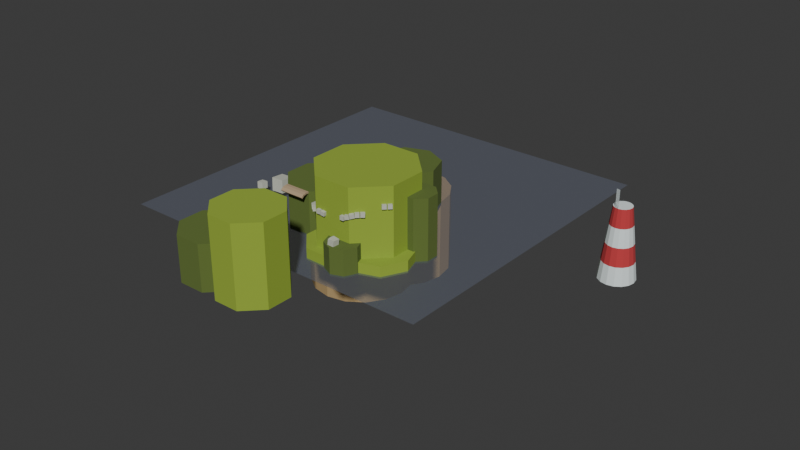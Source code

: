 # Source: jungle.blend  (saved by Blender 4.2.66; exported with 4.5.12 LTS)
import bpy
from mathutils import Matrix  # noqa: F401  (used for matrix-valued properties, if any)

bpy.ops.wm.read_factory_settings(use_empty=True)
scene = bpy.context.scene
scene.name = 'Scene'

# ---- collections
col_collection = bpy.data.collections.new('Collection'); scene.collection.children.link(col_collection)

# ---- materials (node trees are filled in below, after node groups)
mat_696f80 = bpy.data.materials.new('696f80')
mat_e5efef = bpy.data.materials.new('e5efef')
mat_c33c40 = bpy.data.materials.new('c33c40')
mat_glass = bpy.data.materials.new('glass')
mat_eecb90 = bpy.data.materials.new('eecb90')
mat_94ad39 = bpy.data.materials.new('94ad39')
mat_5f7132 = bpy.data.materials.new('5f7132')
mat_b49d7e = bpy.data.materials.new('b49d7e')
mat_c4c6b8 = bpy.data.materials.new('c4c6b8')

# ---- material node trees
mat_696f80.use_nodes = True; mat_696f80.node_tree.nodes.clear()
_N = mat_696f80.node_tree.nodes; _L = mat_696f80.node_tree.links
n0 = _N.new('ShaderNodeBsdfPrincipled'); n0.name = 'Principled BSDF'; n0.location = (10, 300)
n0.inputs[0].default_value = (0.1413, 0.159, 0.2159, 1.0)
n0.inputs[4].default_value = 0.5
n1 = _N.new('ShaderNodeOutputMaterial'); n1.name = 'Material Output'; n1.location = (300, 300)
_L.new(n0.outputs[0], n1.inputs[0])
n1.is_active_output = True
mat_e5efef.use_nodes = True; mat_e5efef.node_tree.nodes.clear()
_N = mat_e5efef.node_tree.nodes; _L = mat_e5efef.node_tree.links
n0 = _N.new('ShaderNodeBsdfPrincipled'); n0.name = 'Principled BSDF'; n0.location = (10, 300)
n0.inputs[0].default_value = (0.7835, 0.8632, 0.8632, 1.0)
n0.inputs[2].default_value = 1.0
n1 = _N.new('ShaderNodeOutputMaterial'); n1.name = 'Material Output'; n1.location = (300, 300)
_L.new(n0.outputs[0], n1.inputs[0])
n1.is_active_output = True
mat_c33c40.use_nodes = True; mat_c33c40.node_tree.nodes.clear()
_N = mat_c33c40.node_tree.nodes; _L = mat_c33c40.node_tree.links
n0 = _N.new('ShaderNodeBsdfPrincipled'); n0.name = 'Principled BSDF'; n0.location = (10, 300)
n0.inputs[0].default_value = (0.5457, 0.04519, 0.05127, 1.0)
n0.inputs[2].default_value = 1.0
n1 = _N.new('ShaderNodeOutputMaterial'); n1.name = 'Material Output'; n1.location = (300, 300)
_L.new(n0.outputs[0], n1.inputs[0])
n1.is_active_output = True
mat_glass.use_nodes = True; mat_glass.node_tree.nodes.clear()
_N = mat_glass.node_tree.nodes; _L = mat_glass.node_tree.links
n0 = _N.new('ShaderNodeBsdfPrincipled'); n0.name = 'Principled BSDF'; n0.location = (10, 300)
n0.inputs[0].default_value = (0.7835, 0.8632, 0.8632, 1.0)
n0.inputs[4].default_value = 0.5
n1 = _N.new('ShaderNodeOutputMaterial'); n1.name = 'Material Output'; n1.location = (300, 300)
_L.new(n0.outputs[0], n1.inputs[0])
n1.is_active_output = True
mat_eecb90.use_nodes = True; mat_eecb90.node_tree.nodes.clear()
_N = mat_eecb90.node_tree.nodes; _L = mat_eecb90.node_tree.links
n0 = _N.new('ShaderNodeBsdfPrincipled'); n0.name = 'Principled BSDF'; n0.location = (10, 300)
n0.inputs[0].default_value = (0.855, 0.5972, 0.2789, 1.0)
n0.inputs[2].default_value = 1.0
n1 = _N.new('ShaderNodeOutputMaterial'); n1.name = 'Material Output'; n1.location = (300, 300)
_L.new(n0.outputs[0], n1.inputs[0])
n1.is_active_output = True
mat_94ad39.use_nodes = True; mat_94ad39.node_tree.nodes.clear()
_N = mat_94ad39.node_tree.nodes; _L = mat_94ad39.node_tree.links
n0 = _N.new('ShaderNodeBsdfPrincipled'); n0.name = 'Principled BSDF'; n0.location = (10, 300)
n0.inputs[0].default_value = (0.2961, 0.4179, 0.04092, 1.0)
n0.inputs[2].default_value = 1.0
n1 = _N.new('ShaderNodeOutputMaterial'); n1.name = 'Material Output'; n1.location = (300, 300)
_L.new(n0.outputs[0], n1.inputs[0])
n1.is_active_output = True
mat_5f7132.use_nodes = True; mat_5f7132.node_tree.nodes.clear()
_N = mat_5f7132.node_tree.nodes; _L = mat_5f7132.node_tree.links
n0 = _N.new('ShaderNodeBsdfPrincipled'); n0.name = 'Principled BSDF'; n0.location = (10, 300)
n0.inputs[0].default_value = (0.1144, 0.1651, 0.0319, 1.0)
n0.inputs[2].default_value = 1.0
n1 = _N.new('ShaderNodeOutputMaterial'); n1.name = 'Material Output'; n1.location = (300, 300)
_L.new(n0.outputs[0], n1.inputs[0])
n1.is_active_output = True
mat_b49d7e.use_nodes = True; mat_b49d7e.node_tree.nodes.clear()
_N = mat_b49d7e.node_tree.nodes; _L = mat_b49d7e.node_tree.links
n0 = _N.new('ShaderNodeBsdfPrincipled'); n0.name = 'Principled BSDF'; n0.location = (10, 300)
n0.inputs[0].default_value = (0.4564, 0.3372, 0.2086, 1.0)
n0.inputs[2].default_value = 1.0
n1 = _N.new('ShaderNodeOutputMaterial'); n1.name = 'Material Output'; n1.location = (300, 300)
_L.new(n0.outputs[0], n1.inputs[0])
n1.is_active_output = True
mat_c4c6b8.use_nodes = True; mat_c4c6b8.node_tree.nodes.clear()
_N = mat_c4c6b8.node_tree.nodes; _L = mat_c4c6b8.node_tree.links
n0 = _N.new('ShaderNodeBsdfPrincipled'); n0.name = 'Principled BSDF'; n0.location = (10, 300)
n0.inputs[0].default_value = (0.552, 0.5647, 0.4793, 1.0)
n0.inputs[2].default_value = 1.0
n1 = _N.new('ShaderNodeOutputMaterial'); n1.name = 'Material Output'; n1.location = (300, 300)
_L.new(n0.outputs[0], n1.inputs[0])
n1.is_active_output = True

# ---- world
world_world = bpy.data.worlds.new('World'); scene.world = world_world
world_world.use_nodes = True; world_world.node_tree.nodes.clear()
_N = world_world.node_tree.nodes; _L = world_world.node_tree.links
n0 = _N.new('ShaderNodeOutputWorld'); n0.name = 'World Output'; n0.location = (300, 300)
n1 = _N.new('ShaderNodeBackground'); n1.name = 'Background'; n1.location = (10, 300)
n1.inputs[0].default_value = (0.05088, 0.05088, 0.05088, 1.0)
_L.new(n1.outputs[0], n0.inputs[0])
n0.is_active_output = True
world_world.color = (0.05088, 0.05088, 0.05088)
world_world.sun_shadow_jitter_overblur = 0.0

# ---- meshes
me_plane = bpy.data.meshes.new('Plane')
me_plane.from_pydata([(-100.0, -100.0, 0.0), (100.0, -100.0, 0.0), (-100.0, 100.0, 0.0), (100.0, 100.0, 0.0)], [], [(0, 1, 3, 2)])
_uv = me_plane.uv_layers.new(name='UVMap')
_uv.uv.foreach_set('vector', [0.0, 0.0, 1.0, 0.0, 1.0, 1.0, 0.0, 1.0])
me_plane.materials.append(mat_696f80)
me_plane.update()
me_cylinder_001 = bpy.data.meshes.new('Cylinder.001')
me_cylinder_001.from_pydata([(-7.451e-09, 10.0, 0.0), (-6.706e-08, 5.0, 40.0), (3.827, 9.239, 0.0), (1.913, 4.619, 40.0), (7.071, 7.071, 0.0), (3.536, 3.536, 40.0), (9.239, 3.827, 0.0), (4.619, 1.913, 40.0), (10.0, -5.96e-08, 0.0), (5.0, 2.98e-08, 40.0), (9.239, -3.827, 0.0), (4.619, -1.913, 40.0), (7.071, -7.071, 0.0), (3.536, -3.536, 40.0), (3.827, -9.239, 0.0), (1.913, -4.619, 40.0), (-7.451e-09, -10.0, 0.0), (-6.706e-08, -5.0, 40.0), (-3.827, -9.239, 0.0), (-1.913, -4.619, 40.0), (-7.071, -7.071, 0.0), (-3.536, -3.536, 40.0), (-9.239, -3.827, 0.0), (-4.619, -1.913, 40.0), (-10.0, -5.96e-08, 0.0), (-5.0, 2.98e-08, 40.0), (-9.239, 3.827, 0.0), (-4.619, 1.913, 40.0), (-7.071, 7.071, 0.0), (-3.536, 3.536, 40.0), (-3.827, 9.239, 0.0), (-1.913, 4.619, 40.0), (-2.235e-08, 8.75, 10.0), (-3.725e-08, 7.5, 20.0), (-5.215e-08, 6.25, 30.0), (2.392, 5.774, 30.0), (2.87, 6.929, 20.0), (3.348, 8.084, 10.0), (4.419, 4.419, 30.0), (5.303, 5.303, 20.0), (6.187, 6.187, 10.0), (5.774, 2.392, 30.0), (6.929, 2.87, 20.0), (8.084, 3.348, 10.0), (6.25, 7.451e-09, 30.0), (7.5, -1.49e-08, 20.0), (8.75, -3.725e-08, 10.0), (5.774, -2.392, 30.0), (6.929, -2.87, 20.0), (8.084, -3.348, 10.0), (4.419, -4.419, 30.0), (5.303, -5.303, 20.0), (6.187, -6.187, 10.0), (2.392, -5.774, 30.0), (2.87, -6.929, 20.0), (3.348, -8.084, 10.0), (-5.215e-08, -6.25, 30.0), (-3.725e-08, -7.5, 20.0), (-2.235e-08, -8.75, 10.0), (-2.392, -5.774, 30.0), (-2.87, -6.929, 20.0), (-3.348, -8.084, 10.0), (-4.419, -4.419, 30.0), (-5.303, -5.303, 20.0), (-6.187, -6.187, 10.0), (-5.774, -2.392, 30.0), (-6.929, -2.87, 20.0), (-8.084, -3.348, 10.0), (-6.25, 7.451e-09, 30.0), (-7.5, -1.49e-08, 20.0), (-8.75, -3.725e-08, 10.0), (-5.774, 2.392, 30.0), (-6.929, 2.87, 20.0), (-8.084, 3.348, 10.0), (-4.419, 4.419, 30.0), (-5.303, 5.303, 20.0), (-6.187, 6.187, 10.0), (-2.392, 5.774, 30.0), (-2.87, 6.929, 20.0), (-3.348, 8.084, 10.0)], [], [(34, 1, 3, 35), (35, 3, 5, 38), (38, 5, 7, 41), (41, 7, 9, 44), (44, 9, 11, 47), (47, 11, 13, 50), (50, 13, 15, 53), (53, 15, 17, 56), (56, 17, 19, 59), (59, 19, 21, 62), (62, 21, 23, 65), (65, 23, 25, 68), (68, 25, 27, 71), (71, 27, 29, 74), (3, 1, 31, 29, 27, 25, 23, 21, 19, 17, 15, 13, 11, 9, 7, 5), (74, 29, 31, 77), (77, 31, 1, 34), (0, 2, 4, 6, 8, 10, 12, 14, 16, 18, 20, 22, 24, 26, 28, 30), (30, 79, 32, 0), (79, 78, 33, 32), (78, 77, 34, 33), (28, 76, 79, 30), (76, 75, 78, 79), (75, 74, 77, 78), (26, 73, 76, 28), (73, 72, 75, 76), (72, 71, 74, 75), (24, 70, 73, 26), (70, 69, 72, 73), (69, 68, 71, 72), (22, 67, 70, 24), (67, 66, 69, 70), (66, 65, 68, 69), (20, 64, 67, 22), (64, 63, 66, 67), (63, 62, 65, 66), (18, 61, 64, 20), (61, 60, 63, 64), (60, 59, 62, 63), (16, 58, 61, 18), (58, 57, 60, 61), (57, 56, 59, 60), (14, 55, 58, 16), (55, 54, 57, 58), (54, 53, 56, 57), (12, 52, 55, 14), (52, 51, 54, 55), (51, 50, 53, 54), (10, 49, 52, 12), (49, 48, 51, 52), (48, 47, 50, 51), (8, 46, 49, 10), (46, 45, 48, 49), (45, 44, 47, 48), (6, 43, 46, 8), (43, 42, 45, 46), (42, 41, 44, 45), (4, 40, 43, 6), (40, 39, 42, 43), (39, 38, 41, 42), (2, 37, 40, 4), (37, 36, 39, 40), (36, 35, 38, 39), (0, 32, 37, 2), (32, 33, 36, 37), (33, 34, 35, 36)])
me_cylinder_001.polygons.foreach_set('material_index', [1, 1, 1, 1, 1, 1, 1, 1, 1, 1, 1, 1, 1, 1, 0, 1, 1, 0, 0, 1, 0, 0, 1, 0, 0, 1, 0, 0, 1, 0, 0, 1, 0, 0, 1, 0, 0, 1, 0, 0, 1, 0, 0, 1, 0, 0, 1, 0, 0, 1, 0, 0, 1, 0, 0, 1, 0, 0, 1, 0, 0, 1, 0, 0, 1, 0])
_uv = me_cylinder_001.uv_layers.new(name='UVMap')
_uv.uv.foreach_set('vector', [1.0, 0.875, 1.0, 1.0, 0.9375, 1.0, 0.9375, 0.875, 0.9375, 0.875, 0.9375, 1.0, 0.875, 1.0, 0.875, 0.875, 0.875, 0.875, 0.875, 1.0, 0.8125, 1.0, 0.8125, 0.875, 0.8125, 0.875, 0.8125, 1.0, 0.75, 1.0, 0.75, 0.875, 0.75, 0.875, 0.75, 1.0, 0.6875, 1.0, 0.6875, 0.875, 0.6875, 0.875, 0.6875, 1.0, 0.625, 1.0, 0.625, 0.875, 0.625, 0.875, 0.625, 1.0, 0.5625, 1.0, 0.5625, 0.875, 0.5625, 0.875, 0.5625, 1.0, 0.5, 1.0, 0.5, 0.875, 0.5, 0.875, 0.5, 1.0, 0.4375, 1.0, 0.4375, 0.875, 0.4375, 0.875, 0.4375, 1.0, 0.375, 1.0, 0.375, 0.875, 0.375, 0.875, 0.375, 1.0, 0.3125, 1.0, 0.3125, 0.875, 0.3125, 0.875, 0.3125, 1.0, 0.25, 1.0, 0.25, 0.875, 0.25, 0.875, 0.25, 1.0, 0.1875, 1.0, 0.1875, 0.875, 0.1875, 0.875, 0.1875, 1.0, 0.125, 1.0, 0.125, 0.875, 0.3418, 0.4717, 0.25, 0.49, 0.1582, 0.4717, 0.08029, 0.4197, 0.02827, 0.3418, 0.01, 0.25, 0.02827, 0.1582, 0.08029, 0.08029, 0.1582, 0.02827, 0.25, 0.01, 0.3418, 0.02827, 0.4197, 0.08029, 0.4717, 0.1582, 0.49, 0.25, 0.4717, 0.3418, 0.4197, 0.4197, 0.125, 0.875, 0.125, 1.0, 0.0625, 1.0, 0.0625, 0.875, 0.0625, 0.875, 0.0625, 1.0, 0.0, 1.0, 0.0, 0.875, 0.75, 0.49, 0.8418, 0.4717, 0.9197, 0.4197, 0.9717, 0.3418, 0.99, 0.25, 0.9717, 0.1582, 0.9197, 0.08029, 0.8418, 0.02827, 0.75, 0.01, 0.6582, 0.02827, 0.5803, 0.08029, 0.5283, 0.1582, 0.51, 0.25, 0.5283, 0.3418, 0.5803, 0.4197, 0.6582, 0.4717, 0.0625, 0.5, 0.0625, 0.625, 0.0, 0.625, 0.0, 0.5, 0.0625, 0.625, 0.0625, 0.75, 0.0, 0.75, 0.0, 0.625, 0.0625, 0.75, 0.0625, 0.875, 0.0, 0.875, 0.0, 0.75, 0.125, 0.5, 0.125, 0.625, 0.0625, 0.625, 0.0625, 0.5, 0.125, 0.625, 0.125, 0.75, 0.0625, 0.75, 0.0625, 0.625, 0.125, 0.75, 0.125, 0.875, 0.0625, 0.875, 0.0625, 0.75, 0.1875, 0.5, 0.1875, 0.625, 0.125, 0.625, 0.125, 0.5, 0.1875, 0.625, 0.1875, 0.75, 0.125, 0.75, 0.125, 0.625, 0.1875, 0.75, 0.1875, 0.875, 0.125, 0.875, 0.125, 0.75, 0.25, 0.5, 0.25, 0.625, 0.1875, 0.625, 0.1875, 0.5, 0.25, 0.625, 0.25, 0.75, 0.1875, 0.75, 0.1875, 0.625, 0.25, 0.75, 0.25, 0.875, 0.1875, 0.875, 0.1875, 0.75, 0.3125, 0.5, 0.3125, 0.625, 0.25, 0.625, 0.25, 0.5, 0.3125, 0.625, 0.3125, 0.75, 0.25, 0.75, 0.25, 0.625, 0.3125, 0.75, 0.3125, 0.875, 0.25, 0.875, 0.25, 0.75, 0.375, 0.5, 0.375, 0.625, 0.3125, 0.625, 0.3125, 0.5, 0.375, 0.625, 0.375, 0.75, 0.3125, 0.75, 0.3125, 0.625, 0.375, 0.75, 0.375, 0.875, 0.3125, 0.875, 0.3125, 0.75, 0.4375, 0.5, 0.4375, 0.625, 0.375, 0.625, 0.375, 0.5, 0.4375, 0.625, 0.4375, 0.75, 0.375, 0.75, 0.375, 0.625, 0.4375, 0.75, 0.4375, 0.875, 0.375, 0.875, 0.375, 0.75, 0.5, 0.5, 0.5, 0.625, 0.4375, 0.625, 0.4375, 0.5, 0.5, 0.625, 0.5, 0.75, 0.4375, 0.75, 0.4375, 0.625, 0.5, 0.75, 0.5, 0.875, 0.4375, 0.875, 0.4375, 0.75, 0.5625, 0.5, 0.5625, 0.625, 0.5, 0.625, 0.5, 0.5, 0.5625, 0.625, 0.5625, 0.75, 0.5, 0.75, 0.5, 0.625, 0.5625, 0.75, 0.5625, 0.875, 0.5, 0.875, 0.5, 0.75, 0.625, 0.5, 0.625, 0.625, 0.5625, 0.625, 0.5625, 0.5, 0.625, 0.625, 0.625, 0.75, 0.5625, 0.75, 0.5625, 0.625, 0.625, 0.75, 0.625, 0.875, 0.5625, 0.875, 0.5625, 0.75, 0.6875, 0.5, 0.6875, 0.625, 0.625, 0.625, 0.625, 0.5, 0.6875, 0.625, 0.6875, 0.75, 0.625, 0.75, 0.625, 0.625, 0.6875, 0.75, 0.6875, 0.875, 0.625, 0.875, 0.625, 0.75, 0.75, 0.5, 0.75, 0.625, 0.6875, 0.625, 0.6875, 0.5, 0.75, 0.625, 0.75, 0.75, 0.6875, 0.75, 0.6875, 0.625, 0.75, 0.75, 0.75, 0.875, 0.6875, 0.875, 0.6875, 0.75, 0.8125, 0.5, 0.8125, 0.625, 0.75, 0.625, 0.75, 0.5, 0.8125, 0.625, 0.8125, 0.75, 0.75, 0.75, 0.75, 0.625, 0.8125, 0.75, 0.8125, 0.875, 0.75, 0.875, 0.75, 0.75, 0.875, 0.5, 0.875, 0.625, 0.8125, 0.625, 0.8125, 0.5, 0.875, 0.625, 0.875, 0.75, 0.8125, 0.75, 0.8125, 0.625, 0.875, 0.75, 0.875, 0.875, 0.8125, 0.875, 0.8125, 0.75, 0.9375, 0.5, 0.9375, 0.625, 0.875, 0.625, 0.875, 0.5, 0.9375, 0.625, 0.9375, 0.75, 0.875, 0.75, 0.875, 0.625, 0.9375, 0.75, 0.9375, 0.875, 0.875, 0.875, 0.875, 0.75, 1.0, 0.5, 1.0, 0.625, 0.9375, 0.625, 0.9375, 0.5, 1.0, 0.625, 1.0, 0.75, 0.9375, 0.75, 0.9375, 0.625, 1.0, 0.75, 1.0, 0.875, 0.9375, 0.875, 0.9375, 0.75])
me_cylinder_001.materials.append(mat_e5efef)
me_cylinder_001.materials.append(mat_c33c40)
me_cylinder_001.update()
me_cylinder_004 = bpy.data.meshes.new('Cylinder.004')
me_cylinder_004.from_pydata([(0.0, -5.0, 0.0), (0.0, -5.0, 10.0), (-1.913, -4.619, 0.0), (-1.913, -4.619, 10.0), (-1.49e-09, -4.75, 0.0), (-1.49e-09, -4.75, 10.0), (-1.818, -4.388, 0.0), (-1.818, -4.388, 10.0)], [], [(0, 1, 3, 2), (4, 6, 7, 5), (2, 6, 4, 0), (1, 5, 7, 3), (2, 3, 7, 6), (0, 4, 5, 1)])
_uv = me_cylinder_004.uv_layers.new(name='UVMap')
_uv.uv.foreach_set('vector', [0.5, 0.5, 0.5, 1.0, 0.4375, 1.0, 0.4375, 0.5, 0.5, 0.5, 0.4375, 0.5, 0.4375, 1.0, 0.5, 1.0, 0.4375, 0.5, 0.4375, 0.5, 0.5, 0.5, 0.5, 0.5, 0.5, 1.0, 0.5, 1.0, 0.4375, 1.0, 0.4375, 1.0, 0.4375, 0.5, 0.4375, 1.0, 0.4375, 1.0, 0.4375, 0.5, 0.5, 0.5, 0.5, 0.5, 0.5, 1.0, 0.5, 1.0])
me_cylinder_004.materials.append(mat_glass)
me_cylinder_004.update()
me_cylinder_020 = bpy.data.meshes.new('Cylinder.020')
me_cylinder_020.from_pydata([(5.96e-09, 2.4, -5.0), (0.0, 2.0, -2.0), (0.9184, 2.217, -5.0), (0.7654, 1.848, -2.0), (1.697, 1.697, -5.0), (1.414, 1.414, -2.0), (2.217, 0.9184, -5.0), (1.848, 0.7654, -2.0), (2.4, 4.47e-09, -5.0), (2.0, 0.0, -2.0), (2.217, -0.9184, -5.0), (1.848, -0.7654, -2.0), (1.697, -1.697, -5.0), (1.414, -1.414, -2.0), (0.9184, -2.217, -5.0), (0.7654, -1.848, -2.0), (5.96e-09, -2.4, -5.0), (0.0, -2.0, -2.0), (-0.9184, -2.217, -5.0), (-0.7654, -1.848, -2.0), (-1.697, -1.697, -5.0), (-1.414, -1.414, -2.0), (-2.217, -0.9184, -5.0), (-1.848, -0.7654, -2.0), (-2.4, 4.47e-09, -5.0), (-2.0, 0.0, -2.0), (-2.217, 0.9184, -5.0), (-1.848, 0.7654, -2.0), (-1.697, 1.697, -5.0), (-1.414, 1.414, -2.0), (-0.9184, 2.217, -5.0), (-0.7654, 1.848, -2.0)], [], [(0, 1, 3, 2), (2, 3, 5, 4), (4, 5, 7, 6), (6, 7, 9, 8), (8, 9, 11, 10), (10, 11, 13, 12), (12, 13, 15, 14), (14, 15, 17, 16), (16, 17, 19, 18), (18, 19, 21, 20), (20, 21, 23, 22), (22, 23, 25, 24), (24, 25, 27, 26), (26, 27, 29, 28), (3, 1, 31, 29, 27, 25, 23, 21, 19, 17, 15, 13, 11, 9, 7, 5), (28, 29, 31, 30), (30, 31, 1, 0), (0, 2, 4, 6, 8, 10, 12, 14, 16, 18, 20, 22, 24, 26, 28, 30)])
_uv = me_cylinder_020.uv_layers.new(name='UVMap')
_uv.uv.foreach_set('vector', [1.0, 0.5, 1.0, 1.0, 0.9375, 1.0, 0.9375, 0.5, 0.9375, 0.5, 0.9375, 1.0, 0.875, 1.0, 0.875, 0.5, 0.875, 0.5, 0.875, 1.0, 0.8125, 1.0, 0.8125, 0.5, 0.8125, 0.5, 0.8125, 1.0, 0.75, 1.0, 0.75, 0.5, 0.75, 0.5, 0.75, 1.0, 0.6875, 1.0, 0.6875, 0.5, 0.6875, 0.5, 0.6875, 1.0, 0.625, 1.0, 0.625, 0.5, 0.625, 0.5, 0.625, 1.0, 0.5625, 1.0, 0.5625, 0.5, 0.5625, 0.5, 0.5625, 1.0, 0.5, 1.0, 0.5, 0.5, 0.5, 0.5, 0.5, 1.0, 0.4375, 1.0, 0.4375, 0.5, 0.4375, 0.5, 0.4375, 1.0, 0.375, 1.0, 0.375, 0.5, 0.375, 0.5, 0.375, 1.0, 0.3125, 1.0, 0.3125, 0.5, 0.3125, 0.5, 0.3125, 1.0, 0.25, 1.0, 0.25, 0.5, 0.25, 0.5, 0.25, 1.0, 0.1875, 1.0, 0.1875, 0.5, 0.1875, 0.5, 0.1875, 1.0, 0.125, 1.0, 0.125, 0.5, 0.3418, 0.4717, 0.25, 0.49, 0.1582, 0.4717, 0.08029, 0.4197, 0.02827, 0.3418, 0.01, 0.25, 0.02827, 0.1582, 0.08029, 0.08029, 0.1582, 0.02827, 0.25, 0.01, 0.3418, 0.02827, 0.4197, 0.08029, 0.4717, 0.1582, 0.49, 0.25, 0.4717, 0.3418, 0.4197, 0.4197, 0.125, 0.5, 0.125, 1.0, 0.0625, 1.0, 0.0625, 0.5, 0.0625, 0.5, 0.0625, 1.0, 0.0, 1.0, 0.0, 0.5, 0.75, 0.49, 0.8418, 0.4717, 0.9197, 0.4197, 0.9717, 0.3418, 0.99, 0.25, 0.9717, 0.1582, 0.9197, 0.08029, 0.8418, 0.02827, 0.75, 0.01, 0.6582, 0.02827, 0.5803, 0.08029, 0.5283, 0.1582, 0.51, 0.25, 0.5283, 0.3418, 0.5803, 0.4197, 0.6582, 0.4717])
me_cylinder_020.update()
me_cylinder_021 = bpy.data.meshes.new('Cylinder.021')
me_cylinder_021.from_pydata([(0.0, 2.0, -5.0), (5.96e-09, 2.4, -2.0), (0.7654, 1.848, -5.0), (0.9184, 2.217, -2.0), (1.414, 1.414, -5.0), (1.697, 1.697, -2.0), (1.848, 0.7654, -5.0), (2.217, 0.9184, -2.0), (2.0, 0.0, -5.0), (2.4, 4.47e-09, -2.0), (1.848, -0.7654, -5.0), (2.217, -0.9184, -2.0), (1.414, -1.414, -5.0), (1.697, -1.697, -2.0), (0.7654, -1.848, -5.0), (0.9184, -2.217, -2.0), (0.0, -2.0, -5.0), (5.96e-09, -2.4, -2.0), (-0.7654, -1.848, -5.0), (-0.9184, -2.217, -2.0), (-1.414, -1.414, -5.0), (-1.697, -1.697, -2.0), (-1.848, -0.7654, -5.0), (-2.217, -0.9184, -2.0), (-2.0, 0.0, -5.0), (-2.4, 4.47e-09, -2.0), (-1.848, 0.7654, -5.0), (-2.217, 0.9184, -2.0), (-1.414, 1.414, -5.0), (-1.697, 1.697, -2.0), (-0.7654, 1.848, -5.0), (-0.9184, 2.217, -2.0)], [], [(0, 1, 3, 2), (2, 3, 5, 4), (4, 5, 7, 6), (6, 7, 9, 8), (8, 9, 11, 10), (10, 11, 13, 12), (12, 13, 15, 14), (14, 15, 17, 16), (16, 17, 19, 18), (18, 19, 21, 20), (20, 21, 23, 22), (22, 23, 25, 24), (24, 25, 27, 26), (26, 27, 29, 28), (3, 1, 31, 29, 27, 25, 23, 21, 19, 17, 15, 13, 11, 9, 7, 5), (28, 29, 31, 30), (30, 31, 1, 0), (0, 2, 4, 6, 8, 10, 12, 14, 16, 18, 20, 22, 24, 26, 28, 30)])
_uv = me_cylinder_021.uv_layers.new(name='UVMap')
_uv.uv.foreach_set('vector', [1.0, 0.5, 1.0, 1.0, 0.9375, 1.0, 0.9375, 0.5, 0.9375, 0.5, 0.9375, 1.0, 0.875, 1.0, 0.875, 0.5, 0.875, 0.5, 0.875, 1.0, 0.8125, 1.0, 0.8125, 0.5, 0.8125, 0.5, 0.8125, 1.0, 0.75, 1.0, 0.75, 0.5, 0.75, 0.5, 0.75, 1.0, 0.6875, 1.0, 0.6875, 0.5, 0.6875, 0.5, 0.6875, 1.0, 0.625, 1.0, 0.625, 0.5, 0.625, 0.5, 0.625, 1.0, 0.5625, 1.0, 0.5625, 0.5, 0.5625, 0.5, 0.5625, 1.0, 0.5, 1.0, 0.5, 0.5, 0.5, 0.5, 0.5, 1.0, 0.4375, 1.0, 0.4375, 0.5, 0.4375, 0.5, 0.4375, 1.0, 0.375, 1.0, 0.375, 0.5, 0.375, 0.5, 0.375, 1.0, 0.3125, 1.0, 0.3125, 0.5, 0.3125, 0.5, 0.3125, 1.0, 0.25, 1.0, 0.25, 0.5, 0.25, 0.5, 0.25, 1.0, 0.1875, 1.0, 0.1875, 0.5, 0.1875, 0.5, 0.1875, 1.0, 0.125, 1.0, 0.125, 0.5, 0.3418, 0.4717, 0.25, 0.49, 0.1582, 0.4717, 0.08029, 0.4197, 0.02827, 0.3418, 0.01, 0.25, 0.02827, 0.1582, 0.08029, 0.08029, 0.1582, 0.02827, 0.25, 0.01, 0.3418, 0.02827, 0.4197, 0.08029, 0.4717, 0.1582, 0.49, 0.25, 0.4717, 0.3418, 0.4197, 0.4197, 0.125, 0.5, 0.125, 1.0, 0.0625, 1.0, 0.0625, 0.5, 0.0625, 0.5, 0.0625, 1.0, 0.0, 1.0, 0.0, 0.5, 0.75, 0.49, 0.8418, 0.4717, 0.9197, 0.4197, 0.9717, 0.3418, 0.99, 0.25, 0.9717, 0.1582, 0.9197, 0.08029, 0.8418, 0.02827, 0.75, 0.01, 0.6582, 0.02827, 0.5803, 0.08029, 0.5283, 0.1582, 0.51, 0.25, 0.5283, 0.3418, 0.5803, 0.4197, 0.6582, 0.4717])
me_cylinder_021.update()
me_cylinder_022 = bpy.data.meshes.new('Cylinder.022')
me_cylinder_022.from_pydata([(3.169e-10, 2.011, -0.5), (3.169e-10, 2.011, 1.5), (1.741, 1.005, -0.5), (1.741, 1.005, 1.5), (1.741, -1.005, -0.5), (1.741, -1.005, 1.5), (3.169e-10, -2.011, -0.5), (3.169e-10, -2.011, 1.5), (-1.741, -1.005, -0.5), (-1.741, -1.005, 1.5), (-1.741, 1.005, -0.5), (-1.741, 1.005, 1.5)], [], [(0, 1, 3, 2), (2, 3, 5, 4), (4, 5, 7, 6), (6, 7, 9, 8), (8, 9, 11, 10), (10, 11, 1, 0)])
_uv = me_cylinder_022.uv_layers.new(name='UVMap')
_uv.uv.foreach_set('vector', [1.0, 0.5, 1.0, 1.0, 0.8333, 1.0, 0.8333, 0.5, 0.8333, 0.5, 0.8333, 1.0, 0.6667, 1.0, 0.6667, 0.5, 0.6667, 0.5, 0.6667, 1.0, 0.5, 1.0, 0.5, 0.5, 0.5, 0.5, 0.5, 1.0, 0.3333, 1.0, 0.3333, 0.5, 0.3333, 0.5, 0.3333, 1.0, 0.1667, 1.0, 0.1667, 0.5, 0.1667, 0.5, 0.1667, 1.0, -8.941e-08, 1.0, -8.941e-08, 0.5])
me_cylinder_022.materials.append(mat_glass)
me_cylinder_022.update()
me_cylinder_023 = bpy.data.meshes.new('Cylinder.023')
me_cylinder_023.from_pydata([(1.149e-09, 2.413, -2.0), (0.9233, 2.229, -2.0), (1.149e-09, 2.413, 3.0), (-0.9233, 2.229, -2.0), (-1.706, 1.706, -2.0), (-0.9233, 2.229, 3.0), (-1.706, 1.706, 3.0), (-2.229, 0.9233, 3.0), (-2.413, -3.329e-09, 3.0), (-2.229, 0.9233, -2.0), (-2.413, -3.329e-09, -2.0), (-2.229, -0.9233, -2.0), (-1.706, -1.706, -2.0), (-2.229, -0.9233, 3.0), (-1.706, -1.706, 3.0), (-0.9233, -2.229, 3.0), (1.149e-09, -2.413, 3.0), (-0.9233, -2.229, -2.0), (1.149e-09, -2.413, -2.0), (0.9233, -2.229, -2.0), (1.706, -1.706, -2.0), (0.9233, -2.229, 3.0), (1.706, -1.706, 3.0), (2.229, -0.9233, 3.0), (2.413, -3.329e-09, 3.0), (2.229, -0.9233, -2.0), (2.413, -3.329e-09, -2.0), (2.229, 0.9233, -2.0), (1.706, 1.706, -2.0), (2.229, 0.9233, 3.0), (1.706, 1.706, 3.0), (0.9233, 2.229, 3.0)], [], [(0, 1, 28, 27, 26, 25, 20, 19, 18, 17, 12, 11, 10, 9, 4, 3), (0, 2, 31, 1), (3, 5, 2, 0), (4, 6, 5, 3), (31, 2, 5, 6, 7, 8, 13, 14, 15, 16, 21, 22, 23, 24, 29, 30), (9, 7, 6, 4), (10, 8, 7, 9), (11, 13, 8, 10), (12, 14, 13, 11), (17, 15, 14, 12), (18, 16, 15, 17), (19, 21, 16, 18), (20, 22, 21, 19), (25, 23, 22, 20), (26, 24, 23, 25), (27, 29, 24, 26), (28, 30, 29, 27), (1, 31, 30, 28)])
_uv = me_cylinder_023.uv_layers.new(name='UVMap')
_uv.uv.foreach_set('vector', [0.75, 0.49, 0.8418, 0.4717, 0.9197, 0.4197, 0.9717, 0.3418, 0.99, 0.25, 0.9717, 0.1582, 0.9197, 0.08029, 0.8418, 0.02827, 0.75, 0.01, 0.6582, 0.02827, 0.5803, 0.08029, 0.5283, 0.1582, 0.51, 0.25, 0.5283, 0.3418, 0.5803, 0.4197, 0.6582, 0.4717, 1.0, 0.5, 1.0, 1.0, 0.9375, 1.0, 0.9375, 0.5, 0.0625, 0.5, 0.0625, 1.0, 0.0, 1.0, 0.0, 0.5, 0.125, 0.5, 0.125, 1.0, 0.0625, 1.0, 0.0625, 0.5, 0.3418, 0.4717, 0.25, 0.49, 0.1582, 0.4717, 0.08029, 0.4197, 0.02827, 0.3418, 0.01, 0.25, 0.02827, 0.1582, 0.08029, 0.08029, 0.1582, 0.02827, 0.25, 0.01, 0.3418, 0.02827, 0.4197, 0.08029, 0.4717, 0.1582, 0.49, 0.25, 0.4717, 0.3418, 0.4197, 0.4197, 0.1875, 0.5, 0.1875, 1.0, 0.125, 1.0, 0.125, 0.5, 0.25, 0.5, 0.25, 1.0, 0.1875, 1.0, 0.1875, 0.5, 0.3125, 0.5, 0.3125, 1.0, 0.25, 1.0, 0.25, 0.5, 0.375, 0.5, 0.375, 1.0, 0.3125, 1.0, 0.3125, 0.5, 0.4375, 0.5, 0.4375, 1.0, 0.375, 1.0, 0.375, 0.5, 0.5, 0.5, 0.5, 1.0, 0.4375, 1.0, 0.4375, 0.5, 0.5625, 0.5, 0.5625, 1.0, 0.5, 1.0, 0.5, 0.5, 0.625, 0.5, 0.625, 1.0, 0.5625, 1.0, 0.5625, 0.5, 0.6875, 0.5, 0.6875, 1.0, 0.625, 1.0, 0.625, 0.5, 0.75, 0.5, 0.75, 1.0, 0.6875, 1.0, 0.6875, 0.5, 0.8125, 0.5, 0.8125, 1.0, 0.75, 1.0, 0.75, 0.5, 0.875, 0.5, 0.875, 1.0, 0.8125, 1.0, 0.8125, 0.5, 0.9375, 0.5, 0.9375, 1.0, 0.875, 1.0, 0.875, 0.5])
me_cylinder_023.materials.append(mat_glass)
me_cylinder_023.update()
me_cylinder_002 = bpy.data.meshes.new('Cylinder.002')
me_cylinder_002.from_pydata([(0.0, 20.0, 0.0), (0.0, 20.0, 2.0), (14.14, 14.14, 0.0), (14.14, 14.14, 2.0), (20.0, 0.0, 0.0), (20.0, 0.0, 2.0), (14.14, -14.14, 0.0), (14.14, -14.14, 2.0), (0.0, -20.0, 0.0), (0.0, -20.0, 2.0), (-14.14, -14.14, 0.0), (-14.14, -14.14, 2.0), (-20.0, 0.0, 0.0), (-20.0, 0.0, 2.0), (-14.14, 14.14, 0.0), (-14.14, 14.14, 2.0)], [], [(0, 1, 3, 2), (2, 3, 5, 4), (4, 5, 7, 6), (6, 7, 9, 8), (8, 9, 11, 10), (10, 11, 13, 12), (3, 1, 15, 13, 11, 9, 7, 5), (12, 13, 15, 14), (14, 15, 1, 0), (0, 2, 4, 6, 8, 10, 12, 14)])
_uv = me_cylinder_002.uv_layers.new(name='UVMap')
_uv.uv.foreach_set('vector', [1.0, 0.5, 1.0, 1.0, 0.875, 1.0, 0.875, 0.5, 0.875, 0.5, 0.875, 1.0, 0.75, 1.0, 0.75, 0.5, 0.75, 0.5, 0.75, 1.0, 0.625, 1.0, 0.625, 0.5, 0.625, 0.5, 0.625, 1.0, 0.5, 1.0, 0.5, 0.5, 0.5, 0.5, 0.5, 1.0, 0.375, 1.0, 0.375, 0.5, 0.375, 0.5, 0.375, 1.0, 0.25, 1.0, 0.25, 0.5, 0.4197, 0.4197, 0.25, 0.49, 0.08029, 0.4197, 0.01, 0.25, 0.08029, 0.08029, 0.25, 0.01, 0.4197, 0.08029, 0.49, 0.25, 0.25, 0.5, 0.25, 1.0, 0.125, 1.0, 0.125, 0.5, 0.125, 0.5, 0.125, 1.0, 0.0, 1.0, 0.0, 0.5, 0.75, 0.49, 0.9197, 0.4197, 0.99, 0.25, 0.9197, 0.08029, 0.75, 0.01, 0.5803, 0.08029, 0.51, 0.25, 0.5803, 0.4197])
me_cylinder_002.materials.append(mat_eecb90)
me_cylinder_002.update()
me_cylinder_003 = bpy.data.meshes.new('Cylinder.003')
me_cylinder_003.from_pydata([(0.0, 20.0, 0.0), (0.0, 20.0, 7.0), (14.14, 14.14, 0.0), (14.14, 14.14, 7.0), (20.0, 0.0, 0.0), (20.0, 0.0, 7.0), (14.14, -14.14, 0.0), (14.14, -14.14, 7.0), (0.0, -20.0, 0.0), (0.0, -20.0, 7.0), (-14.14, -14.14, 0.0), (-14.14, -14.14, 7.0), (-20.0, 0.0, 0.0), (-20.0, 0.0, 7.0), (-14.14, 14.14, 0.0), (-14.14, 14.14, 7.0)], [], [(0, 1, 3, 2), (2, 3, 5, 4), (4, 5, 7, 6), (6, 7, 9, 8), (8, 9, 11, 10), (10, 11, 13, 12), (3, 1, 15, 13, 11, 9, 7, 5), (12, 13, 15, 14), (14, 15, 1, 0), (0, 2, 4, 6, 8, 10, 12, 14)])
_uv = me_cylinder_003.uv_layers.new(name='UVMap')
_uv.uv.foreach_set('vector', [1.0, 0.5, 1.0, 1.0, 0.875, 1.0, 0.875, 0.5, 0.875, 0.5, 0.875, 1.0, 0.75, 1.0, 0.75, 0.5, 0.75, 0.5, 0.75, 1.0, 0.625, 1.0, 0.625, 0.5, 0.625, 0.5, 0.625, 1.0, 0.5, 1.0, 0.5, 0.5, 0.5, 0.5, 0.5, 1.0, 0.375, 1.0, 0.375, 0.5, 0.375, 0.5, 0.375, 1.0, 0.25, 1.0, 0.25, 0.5, 0.4197, 0.4197, 0.25, 0.49, 0.08029, 0.4197, 0.01, 0.25, 0.08029, 0.08029, 0.25, 0.01, 0.4197, 0.08029, 0.49, 0.25, 0.25, 0.5, 0.25, 1.0, 0.125, 1.0, 0.125, 0.5, 0.125, 0.5, 0.125, 1.0, 0.0, 1.0, 0.0, 0.5, 0.75, 0.49, 0.9197, 0.4197, 0.99, 0.25, 0.9197, 0.08029, 0.75, 0.01, 0.5803, 0.08029, 0.51, 0.25, 0.5803, 0.4197])
me_cylinder_003.materials.append(mat_94ad39)
me_cylinder_003.update()
me_cylinder_005 = bpy.data.meshes.new('Cylinder.005')
me_cylinder_005.from_pydata([(0.0, 20.0, 0.0), (0.0, 20.0, 14.0), (14.14, 14.14, 0.0), (14.14, 14.14, 14.0), (20.0, 9.537e-07, 0.0), (20.0, 9.537e-07, 14.0), (14.14, -14.14, 0.0), (14.14, -14.14, 14.0), (0.0, -20.0, 0.0), (0.0, -20.0, 14.0), (-14.14, -14.14, 0.0), (-14.14, -14.14, 14.0), (-20.0, 9.537e-07, 0.0), (-20.0, 9.537e-07, 14.0), (-14.14, 14.14, 0.0), (-14.14, 14.14, 14.0)], [], [(0, 1, 3, 2), (2, 3, 5, 4), (4, 5, 7, 6), (6, 7, 9, 8), (8, 9, 11, 10), (10, 11, 13, 12), (3, 1, 15, 13, 11, 9, 7, 5), (12, 13, 15, 14), (14, 15, 1, 0), (0, 2, 4, 6, 8, 10, 12, 14)])
_uv = me_cylinder_005.uv_layers.new(name='UVMap')
_uv.uv.foreach_set('vector', [1.0, 0.5, 1.0, 1.0, 0.875, 1.0, 0.875, 0.5, 0.875, 0.5, 0.875, 1.0, 0.75, 1.0, 0.75, 0.5, 0.75, 0.5, 0.75, 1.0, 0.625, 1.0, 0.625, 0.5, 0.625, 0.5, 0.625, 1.0, 0.5, 1.0, 0.5, 0.5, 0.5, 0.5, 0.5, 1.0, 0.375, 1.0, 0.375, 0.5, 0.375, 0.5, 0.375, 1.0, 0.25, 1.0, 0.25, 0.5, 0.4197, 0.4197, 0.25, 0.49, 0.08029, 0.4197, 0.01, 0.25, 0.08029, 0.08029, 0.25, 0.01, 0.4197, 0.08029, 0.49, 0.25, 0.25, 0.5, 0.25, 1.0, 0.125, 1.0, 0.125, 0.5, 0.125, 0.5, 0.125, 1.0, 0.0, 1.0, 0.0, 0.5, 0.75, 0.49, 0.9197, 0.4197, 0.99, 0.25, 0.9197, 0.08029, 0.75, 0.01, 0.5803, 0.08029, 0.51, 0.25, 0.5803, 0.4197])
me_cylinder_005.materials.append(mat_5f7132)
me_cylinder_005.update()
me_cylinder_006 = bpy.data.meshes.new('Cylinder.006')
me_cylinder_006.from_pydata([(7.502e-07, 30.33, -49.0), (7.502e-07, 30.33, 0.0), (11.61, 28.02, -49.0), (11.61, 28.02, 0.0), (21.45, 21.45, -49.0), (21.45, 21.45, 0.0), (28.02, 11.61, -49.0), (28.02, 11.61, 0.0), (30.33, -9.378e-08, -49.0), (30.33, -9.378e-08, 0.0), (28.02, -11.61, -49.0), (28.02, -11.61, 0.0), (21.45, -21.45, -49.0), (21.45, -21.45, 0.0), (11.61, -28.02, -49.0), (11.61, -28.02, 0.0), (7.502e-07, -30.33, -49.0), (7.502e-07, -30.33, 0.0), (-11.61, -28.02, -49.0), (-11.61, -28.02, 0.0), (-21.45, -21.45, -49.0), (-21.45, -21.45, 0.0), (-28.02, -11.61, -49.0), (-28.02, -11.61, 0.0), (-30.33, -9.378e-08, -49.0), (-30.33, -9.378e-08, 0.0), (-28.02, 11.61, -49.0), (-28.02, 11.61, 0.0), (-21.45, 21.45, -49.0), (-21.45, 21.45, 0.0), (-11.61, 28.02, -49.0), (-11.61, 28.02, 0.0)], [], [(0, 1, 3, 2), (2, 3, 5, 4), (4, 5, 7, 6), (6, 7, 9, 8), (8, 9, 11, 10), (10, 11, 13, 12), (12, 13, 15, 14), (14, 15, 17, 16), (16, 17, 19, 18), (18, 19, 21, 20), (20, 21, 23, 22), (22, 23, 25, 24), (24, 25, 27, 26), (26, 27, 29, 28), (3, 1, 31, 29, 27, 25, 23, 21, 19, 17, 15, 13, 11, 9, 7, 5), (28, 29, 31, 30), (30, 31, 1, 0), (0, 2, 4, 6, 8, 10, 12, 14, 16, 18, 20, 22, 24, 26, 28, 30)])
_uv = me_cylinder_006.uv_layers.new(name='UVMap')
_uv.uv.foreach_set('vector', [1.0, 0.5, 1.0, 1.0, 0.9375, 1.0, 0.9375, 0.5, 0.9375, 0.5, 0.9375, 1.0, 0.875, 1.0, 0.875, 0.5, 0.875, 0.5, 0.875, 1.0, 0.8125, 1.0, 0.8125, 0.5, 0.8125, 0.5, 0.8125, 1.0, 0.75, 1.0, 0.75, 0.5, 0.75, 0.5, 0.75, 1.0, 0.6875, 1.0, 0.6875, 0.5, 0.6875, 0.5, 0.6875, 1.0, 0.625, 1.0, 0.625, 0.5, 0.625, 0.5, 0.625, 1.0, 0.5625, 1.0, 0.5625, 0.5, 0.5625, 0.5, 0.5625, 1.0, 0.5, 1.0, 0.5, 0.5, 0.5, 0.5, 0.5, 1.0, 0.4375, 1.0, 0.4375, 0.5, 0.4375, 0.5, 0.4375, 1.0, 0.375, 1.0, 0.375, 0.5, 0.375, 0.5, 0.375, 1.0, 0.3125, 1.0, 0.3125, 0.5, 0.3125, 0.5, 0.3125, 1.0, 0.25, 1.0, 0.25, 0.5, 0.25, 0.5, 0.25, 1.0, 0.1875, 1.0, 0.1875, 0.5, 0.1875, 0.5, 0.1875, 1.0, 0.125, 1.0, 0.125, 0.5, 0.3418, 0.4717, 0.25, 0.49, 0.1582, 0.4717, 0.08029, 0.4197, 0.02827, 0.3418, 0.01, 0.25, 0.02827, 0.1582, 0.08029, 0.08029, 0.1582, 0.02827, 0.25, 0.01, 0.3418, 0.02827, 0.4197, 0.08029, 0.4717, 0.1582, 0.49, 0.25, 0.4717, 0.3418, 0.4197, 0.4197, 0.125, 0.5, 0.125, 1.0, 0.0625, 1.0, 0.0625, 0.5, 0.0625, 0.5, 0.0625, 1.0, 0.0, 1.0, 0.0, 0.5, 0.75, 0.49, 0.8418, 0.4717, 0.9197, 0.4197, 0.9717, 0.3418, 0.99, 0.25, 0.9717, 0.1582, 0.9197, 0.08029, 0.8418, 0.02827, 0.75, 0.01, 0.6582, 0.02827, 0.5803, 0.08029, 0.5283, 0.1582, 0.51, 0.25, 0.5283, 0.3418, 0.5803, 0.4197, 0.6582, 0.4717])
me_cylinder_006.materials.append(mat_eecb90)
me_cylinder_006.update()
me_cylinder_007 = bpy.data.meshes.new('Cylinder.007')
me_cylinder_007.from_pydata([(7.502e-07, 30.33, -49.0), (7.502e-07, 30.33, 0.0), (11.61, 28.02, -49.0), (11.61, 28.02, 0.0), (21.45, 21.45, -49.0), (21.45, 21.45, 0.0), (28.02, 11.61, -49.0), (28.02, 11.61, 0.0), (30.33, -9.378e-08, -49.0), (30.33, -9.378e-08, 0.0), (28.02, -11.61, -49.0), (28.02, -11.61, 0.0), (21.45, -21.45, -49.0), (21.45, -21.45, 0.0), (11.61, -28.02, -49.0), (11.61, -28.02, 0.0), (7.502e-07, -30.33, -49.0), (7.502e-07, -30.33, 0.0), (-11.61, -28.02, -49.0), (-11.61, -28.02, 0.0), (-21.45, -21.45, -49.0), (-21.45, -21.45, 0.0), (-28.02, -11.61, -49.0), (-28.02, -11.61, 0.0), (-30.33, -9.378e-08, -49.0), (-30.33, -9.378e-08, 0.0), (-28.02, 11.61, -49.0), (-28.02, 11.61, 0.0), (-21.45, 21.45, -49.0), (-21.45, 21.45, 0.0), (-11.61, 28.02, -49.0), (-11.61, 28.02, 0.0)], [], [(0, 1, 3, 2), (2, 3, 5, 4), (4, 5, 7, 6), (6, 7, 9, 8), (8, 9, 11, 10), (10, 11, 13, 12), (12, 13, 15, 14), (14, 15, 17, 16), (16, 17, 19, 18), (18, 19, 21, 20), (20, 21, 23, 22), (22, 23, 25, 24), (24, 25, 27, 26), (26, 27, 29, 28), (3, 1, 31, 29, 27, 25, 23, 21, 19, 17, 15, 13, 11, 9, 7, 5), (28, 29, 31, 30), (30, 31, 1, 0), (0, 2, 4, 6, 8, 10, 12, 14, 16, 18, 20, 22, 24, 26, 28, 30)])
_uv = me_cylinder_007.uv_layers.new(name='UVMap')
_uv.uv.foreach_set('vector', [1.0, 0.5, 1.0, 1.0, 0.9375, 1.0, 0.9375, 0.5, 0.9375, 0.5, 0.9375, 1.0, 0.875, 1.0, 0.875, 0.5, 0.875, 0.5, 0.875, 1.0, 0.8125, 1.0, 0.8125, 0.5, 0.8125, 0.5, 0.8125, 1.0, 0.75, 1.0, 0.75, 0.5, 0.75, 0.5, 0.75, 1.0, 0.6875, 1.0, 0.6875, 0.5, 0.6875, 0.5, 0.6875, 1.0, 0.625, 1.0, 0.625, 0.5, 0.625, 0.5, 0.625, 1.0, 0.5625, 1.0, 0.5625, 0.5, 0.5625, 0.5, 0.5625, 1.0, 0.5, 1.0, 0.5, 0.5, 0.5, 0.5, 0.5, 1.0, 0.4375, 1.0, 0.4375, 0.5, 0.4375, 0.5, 0.4375, 1.0, 0.375, 1.0, 0.375, 0.5, 0.375, 0.5, 0.375, 1.0, 0.3125, 1.0, 0.3125, 0.5, 0.3125, 0.5, 0.3125, 1.0, 0.25, 1.0, 0.25, 0.5, 0.25, 0.5, 0.25, 1.0, 0.1875, 1.0, 0.1875, 0.5, 0.1875, 0.5, 0.1875, 1.0, 0.125, 1.0, 0.125, 0.5, 0.3418, 0.4717, 0.25, 0.49, 0.1582, 0.4717, 0.08029, 0.4197, 0.02827, 0.3418, 0.01, 0.25, 0.02827, 0.1582, 0.08029, 0.08029, 0.1582, 0.02827, 0.25, 0.01, 0.3418, 0.02827, 0.4197, 0.08029, 0.4717, 0.1582, 0.49, 0.25, 0.4717, 0.3418, 0.4197, 0.4197, 0.125, 0.5, 0.125, 1.0, 0.0625, 1.0, 0.0625, 0.5, 0.0625, 0.5, 0.0625, 1.0, 0.0, 1.0, 0.0, 0.5, 0.75, 0.49, 0.8418, 0.4717, 0.9197, 0.4197, 0.9717, 0.3418, 0.99, 0.25, 0.9717, 0.1582, 0.9197, 0.08029, 0.8418, 0.02827, 0.75, 0.01, 0.6582, 0.02827, 0.5803, 0.08029, 0.5283, 0.1582, 0.51, 0.25, 0.5283, 0.3418, 0.5803, 0.4197, 0.6582, 0.4717])
me_cylinder_007.materials.append(mat_eecb90)
me_cylinder_007.update()
me_cylinder_008 = bpy.data.meshes.new('Cylinder.008')
me_cylinder_008.from_pydata([(7.502e-07, 30.33, -49.0), (7.502e-07, 30.33, 0.0), (11.61, 28.02, -49.0), (11.61, 28.02, 0.0), (21.45, 21.45, -49.0), (21.45, 21.45, 0.0), (28.02, 11.61, -49.0), (28.02, 11.61, 0.0), (30.33, -9.378e-08, -49.0), (30.33, -9.378e-08, 0.0), (28.02, -11.61, -49.0), (28.02, -11.61, 0.0), (21.45, -21.45, -49.0), (21.45, -21.45, 0.0), (11.61, -28.02, -49.0), (11.61, -28.02, 0.0), (7.502e-07, -30.33, -49.0), (7.502e-07, -30.33, 0.0), (-11.61, -28.02, -49.0), (-11.61, -28.02, 0.0), (-21.45, -21.45, -49.0), (-21.45, -21.45, 0.0), (-28.02, -11.61, -49.0), (-28.02, -11.61, 0.0), (-30.33, -9.378e-08, -49.0), (-30.33, -9.378e-08, 0.0), (-28.02, 11.61, -49.0), (-28.02, 11.61, 0.0), (-21.45, 21.45, -49.0), (-21.45, 21.45, 0.0), (-11.61, 28.02, -49.0), (-11.61, 28.02, 0.0)], [], [(0, 1, 3, 2), (2, 3, 5, 4), (4, 5, 7, 6), (6, 7, 9, 8), (8, 9, 11, 10), (10, 11, 13, 12), (12, 13, 15, 14), (14, 15, 17, 16), (16, 17, 19, 18), (18, 19, 21, 20), (20, 21, 23, 22), (22, 23, 25, 24), (24, 25, 27, 26), (26, 27, 29, 28), (3, 1, 31, 29, 27, 25, 23, 21, 19, 17, 15, 13, 11, 9, 7, 5), (28, 29, 31, 30), (30, 31, 1, 0), (0, 2, 4, 6, 8, 10, 12, 14, 16, 18, 20, 22, 24, 26, 28, 30)])
_uv = me_cylinder_008.uv_layers.new(name='UVMap')
_uv.uv.foreach_set('vector', [1.0, 0.5, 1.0, 1.0, 0.9375, 1.0, 0.9375, 0.5, 0.9375, 0.5, 0.9375, 1.0, 0.875, 1.0, 0.875, 0.5, 0.875, 0.5, 0.875, 1.0, 0.8125, 1.0, 0.8125, 0.5, 0.8125, 0.5, 0.8125, 1.0, 0.75, 1.0, 0.75, 0.5, 0.75, 0.5, 0.75, 1.0, 0.6875, 1.0, 0.6875, 0.5, 0.6875, 0.5, 0.6875, 1.0, 0.625, 1.0, 0.625, 0.5, 0.625, 0.5, 0.625, 1.0, 0.5625, 1.0, 0.5625, 0.5, 0.5625, 0.5, 0.5625, 1.0, 0.5, 1.0, 0.5, 0.5, 0.5, 0.5, 0.5, 1.0, 0.4375, 1.0, 0.4375, 0.5, 0.4375, 0.5, 0.4375, 1.0, 0.375, 1.0, 0.375, 0.5, 0.375, 0.5, 0.375, 1.0, 0.3125, 1.0, 0.3125, 0.5, 0.3125, 0.5, 0.3125, 1.0, 0.25, 1.0, 0.25, 0.5, 0.25, 0.5, 0.25, 1.0, 0.1875, 1.0, 0.1875, 0.5, 0.1875, 0.5, 0.1875, 1.0, 0.125, 1.0, 0.125, 0.5, 0.3418, 0.4717, 0.25, 0.49, 0.1582, 0.4717, 0.08029, 0.4197, 0.02827, 0.3418, 0.01, 0.25, 0.02827, 0.1582, 0.08029, 0.08029, 0.1582, 0.02827, 0.25, 0.01, 0.3418, 0.02827, 0.4197, 0.08029, 0.4717, 0.1582, 0.49, 0.25, 0.4717, 0.3418, 0.4197, 0.4197, 0.125, 0.5, 0.125, 1.0, 0.0625, 1.0, 0.0625, 0.5, 0.0625, 0.5, 0.0625, 1.0, 0.0, 1.0, 0.0, 0.5, 0.75, 0.49, 0.8418, 0.4717, 0.9197, 0.4197, 0.9717, 0.3418, 0.99, 0.25, 0.9717, 0.1582, 0.9197, 0.08029, 0.8418, 0.02827, 0.75, 0.01, 0.6582, 0.02827, 0.5803, 0.08029, 0.5283, 0.1582, 0.51, 0.25, 0.5283, 0.3418, 0.5803, 0.4197, 0.6582, 0.4717])
me_cylinder_008.materials.append(mat_eecb90)
me_cylinder_008.update()
me_cylinder_009 = bpy.data.meshes.new('Cylinder.009')
me_cylinder_009.from_pydata([(0.0, 20.0, 0.0), (0.0, 20.0, 27.0), (14.14, 14.14, 0.0), (14.14, 14.14, 27.0), (20.0, 9.537e-07, 0.0), (20.0, 9.537e-07, 27.0), (14.14, -14.14, 0.0), (14.14, -14.14, 27.0), (0.0, -20.0, 0.0), (0.0, -20.0, 27.0), (-14.14, -14.14, 0.0), (-14.14, -14.14, 27.0), (-20.0, 9.537e-07, 0.0), (-20.0, 9.537e-07, 27.0), (-14.14, 14.14, 0.0), (-14.14, 14.14, 27.0)], [], [(0, 1, 3, 2), (2, 3, 5, 4), (4, 5, 7, 6), (6, 7, 9, 8), (8, 9, 11, 10), (10, 11, 13, 12), (3, 1, 15, 13, 11, 9, 7, 5), (12, 13, 15, 14), (14, 15, 1, 0), (0, 2, 4, 6, 8, 10, 12, 14)])
_uv = me_cylinder_009.uv_layers.new(name='UVMap')
_uv.uv.foreach_set('vector', [1.0, 0.5, 1.0, 1.0, 0.875, 1.0, 0.875, 0.5, 0.875, 0.5, 0.875, 1.0, 0.75, 1.0, 0.75, 0.5, 0.75, 0.5, 0.75, 1.0, 0.625, 1.0, 0.625, 0.5, 0.625, 0.5, 0.625, 1.0, 0.5, 1.0, 0.5, 0.5, 0.5, 0.5, 0.5, 1.0, 0.375, 1.0, 0.375, 0.5, 0.375, 0.5, 0.375, 1.0, 0.25, 1.0, 0.25, 0.5, 0.4197, 0.4197, 0.25, 0.49, 0.08029, 0.4197, 0.01, 0.25, 0.08029, 0.08029, 0.25, 0.01, 0.4197, 0.08029, 0.49, 0.25, 0.25, 0.5, 0.25, 1.0, 0.125, 1.0, 0.125, 0.5, 0.125, 0.5, 0.125, 1.0, 0.0, 1.0, 0.0, 0.5, 0.75, 0.49, 0.9197, 0.4197, 0.99, 0.25, 0.9197, 0.08029, 0.75, 0.01, 0.5803, 0.08029, 0.51, 0.25, 0.5803, 0.4197])
me_cylinder_009.materials.append(mat_5f7132)
me_cylinder_009.update()
me_cylinder_010 = bpy.data.meshes.new('Cylinder.010')
me_cylinder_010.from_pydata([(0.0, 20.0, 0.0), (0.0, 20.0, 27.0), (14.14, 14.14, 0.0), (14.14, 14.14, 27.0), (20.0, 9.537e-07, 0.0), (20.0, 9.537e-07, 27.0), (14.14, -14.14, 0.0), (14.14, -14.14, 27.0), (0.0, -20.0, 0.0), (0.0, -20.0, 27.0), (-14.14, -14.14, 0.0), (-14.14, -14.14, 27.0), (-20.0, 9.537e-07, 0.0), (-20.0, 9.537e-07, 27.0), (-14.14, 14.14, 0.0), (-14.14, 14.14, 27.0)], [], [(0, 1, 3, 2), (2, 3, 5, 4), (4, 5, 7, 6), (6, 7, 9, 8), (8, 9, 11, 10), (10, 11, 13, 12), (3, 1, 15, 13, 11, 9, 7, 5), (12, 13, 15, 14), (14, 15, 1, 0), (0, 2, 4, 6, 8, 10, 12, 14)])
_uv = me_cylinder_010.uv_layers.new(name='UVMap')
_uv.uv.foreach_set('vector', [1.0, 0.5, 1.0, 1.0, 0.875, 1.0, 0.875, 0.5, 0.875, 0.5, 0.875, 1.0, 0.75, 1.0, 0.75, 0.5, 0.75, 0.5, 0.75, 1.0, 0.625, 1.0, 0.625, 0.5, 0.625, 0.5, 0.625, 1.0, 0.5, 1.0, 0.5, 0.5, 0.5, 0.5, 0.5, 1.0, 0.375, 1.0, 0.375, 0.5, 0.375, 0.5, 0.375, 1.0, 0.25, 1.0, 0.25, 0.5, 0.4197, 0.4197, 0.25, 0.49, 0.08029, 0.4197, 0.01, 0.25, 0.08029, 0.08029, 0.25, 0.01, 0.4197, 0.08029, 0.49, 0.25, 0.25, 0.5, 0.25, 1.0, 0.125, 1.0, 0.125, 0.5, 0.125, 0.5, 0.125, 1.0, 0.0, 1.0, 0.0, 0.5, 0.75, 0.49, 0.9197, 0.4197, 0.99, 0.25, 0.9197, 0.08029, 0.75, 0.01, 0.5803, 0.08029, 0.51, 0.25, 0.5803, 0.4197])
me_cylinder_010.materials.append(mat_5f7132)
me_cylinder_010.update()
me_cylinder_012 = bpy.data.meshes.new('Cylinder.012')
me_cylinder_012.from_pydata([(0.0, 20.0, 0.0), (0.0, 20.0, 27.0), (14.14, 14.14, 0.0), (14.14, 14.14, 27.0), (20.0, 9.537e-07, 0.0), (20.0, 9.537e-07, 27.0), (14.14, -14.14, 0.0), (14.14, -14.14, 27.0), (0.0, -20.0, 0.0), (0.0, -20.0, 27.0), (-14.14, -14.14, 0.0), (-14.14, -14.14, 27.0), (-20.0, 9.537e-07, 0.0), (-20.0, 9.537e-07, 27.0), (-14.14, 14.14, 0.0), (-14.14, 14.14, 27.0)], [], [(0, 1, 3, 2), (2, 3, 5, 4), (4, 5, 7, 6), (6, 7, 9, 8), (8, 9, 11, 10), (10, 11, 13, 12), (3, 1, 15, 13, 11, 9, 7, 5), (12, 13, 15, 14), (14, 15, 1, 0), (0, 2, 4, 6, 8, 10, 12, 14)])
_uv = me_cylinder_012.uv_layers.new(name='UVMap')
_uv.uv.foreach_set('vector', [1.0, 0.5, 1.0, 1.0, 0.875, 1.0, 0.875, 0.5, 0.875, 0.5, 0.875, 1.0, 0.75, 1.0, 0.75, 0.5, 0.75, 0.5, 0.75, 1.0, 0.625, 1.0, 0.625, 0.5, 0.625, 0.5, 0.625, 1.0, 0.5, 1.0, 0.5, 0.5, 0.5, 0.5, 0.5, 1.0, 0.375, 1.0, 0.375, 0.5, 0.375, 0.5, 0.375, 1.0, 0.25, 1.0, 0.25, 0.5, 0.4197, 0.4197, 0.25, 0.49, 0.08029, 0.4197, 0.01, 0.25, 0.08029, 0.08029, 0.25, 0.01, 0.4197, 0.08029, 0.49, 0.25, 0.25, 0.5, 0.25, 1.0, 0.125, 1.0, 0.125, 0.5, 0.125, 0.5, 0.125, 1.0, 0.0, 1.0, 0.0, 0.5, 0.75, 0.49, 0.9197, 0.4197, 0.99, 0.25, 0.9197, 0.08029, 0.75, 0.01, 0.5803, 0.08029, 0.51, 0.25, 0.5803, 0.4197])
me_cylinder_012.materials.append(mat_5f7132)
me_cylinder_012.update()
me_cube = bpy.data.meshes.new('Cube')
me_cube.from_pydata([(-7.665, -1.0, 0.0), (-7.665, -1.0, 1.0), (-7.665, 1.0, 0.0), (-7.665, 1.0, 1.0), (7.665, -1.0, 0.0), (7.665, -1.0, 1.0), (7.665, 1.0, 0.0), (7.665, 1.0, 1.0)], [], [(0, 1, 3, 2), (2, 3, 7, 6), (6, 7, 5, 4), (4, 5, 1, 0), (2, 6, 4, 0), (7, 3, 1, 5)])
_uv = me_cube.uv_layers.new(name='UVMap')
_uv.uv.foreach_set('vector', [0.375, 0.0, 0.625, 0.0, 0.625, 0.25, 0.375, 0.25, 0.375, 0.25, 0.625, 0.25, 0.625, 0.5, 0.375, 0.5, 0.375, 0.5, 0.625, 0.5, 0.625, 0.75, 0.375, 0.75, 0.375, 0.75, 0.625, 0.75, 0.625, 1.0, 0.375, 1.0, 0.125, 0.5, 0.375, 0.5, 0.375, 0.75, 0.125, 0.75, 0.625, 0.5, 0.875, 0.5, 0.875, 0.75, 0.625, 0.75])
me_cube.materials.append(mat_b49d7e)
me_cube.update()
me_cylinder_013 = bpy.data.meshes.new('Cylinder.013')
me_cylinder_013.from_pydata([(0.0, 20.0, 0.0), (0.0, 20.0, 27.0), (14.14, 14.14, 0.0), (14.14, 14.14, 27.0), (20.0, 9.537e-07, 0.0), (20.0, 9.537e-07, 27.0), (14.14, -14.14, 0.0), (14.14, -14.14, 27.0), (0.0, -20.0, 0.0), (0.0, -20.0, 27.0), (-14.14, -14.14, 0.0), (-14.14, -14.14, 27.0), (-20.0, 9.537e-07, 0.0), (-20.0, 9.537e-07, 27.0), (-14.14, 14.14, 0.0), (-14.14, 14.14, 27.0)], [], [(0, 1, 3, 2), (2, 3, 5, 4), (4, 5, 7, 6), (6, 7, 9, 8), (8, 9, 11, 10), (10, 11, 13, 12), (3, 1, 15, 13, 11, 9, 7, 5), (12, 13, 15, 14), (14, 15, 1, 0), (0, 2, 4, 6, 8, 10, 12, 14)])
_uv = me_cylinder_013.uv_layers.new(name='UVMap')
_uv.uv.foreach_set('vector', [1.0, 0.5, 1.0, 1.0, 0.875, 1.0, 0.875, 0.5, 0.875, 0.5, 0.875, 1.0, 0.75, 1.0, 0.75, 0.5, 0.75, 0.5, 0.75, 1.0, 0.625, 1.0, 0.625, 0.5, 0.625, 0.5, 0.625, 1.0, 0.5, 1.0, 0.5, 0.5, 0.5, 0.5, 0.5, 1.0, 0.375, 1.0, 0.375, 0.5, 0.375, 0.5, 0.375, 1.0, 0.25, 1.0, 0.25, 0.5, 0.4197, 0.4197, 0.25, 0.49, 0.08029, 0.4197, 0.01, 0.25, 0.08029, 0.08029, 0.25, 0.01, 0.4197, 0.08029, 0.49, 0.25, 0.25, 0.5, 0.25, 1.0, 0.125, 1.0, 0.125, 0.5, 0.125, 0.5, 0.125, 1.0, 0.0, 1.0, 0.0, 0.5, 0.75, 0.49, 0.9197, 0.4197, 0.99, 0.25, 0.9197, 0.08029, 0.75, 0.01, 0.5803, 0.08029, 0.51, 0.25, 0.5803, 0.4197])
me_cylinder_013.materials.append(mat_5f7132)
me_cylinder_013.update()
me_cube_001 = bpy.data.meshes.new('Cube.001')
me_cube_001.from_pydata([(-7.665, -1.0, 0.0), (-7.665, -1.0, 1.0), (-7.665, 1.0, 0.0), (-7.665, 1.0, 1.0), (7.665, -1.0, 0.0), (7.665, -1.0, 1.0), (7.665, 1.0, 0.0), (7.665, 1.0, 1.0)], [], [(0, 1, 3, 2), (2, 3, 7, 6), (6, 7, 5, 4), (4, 5, 1, 0), (2, 6, 4, 0), (7, 3, 1, 5)])
_uv = me_cube_001.uv_layers.new(name='UVMap')
_uv.uv.foreach_set('vector', [0.375, 0.0, 0.625, 0.0, 0.625, 0.25, 0.375, 0.25, 0.375, 0.25, 0.625, 0.25, 0.625, 0.5, 0.375, 0.5, 0.375, 0.5, 0.625, 0.5, 0.625, 0.75, 0.375, 0.75, 0.375, 0.75, 0.625, 0.75, 0.625, 1.0, 0.375, 1.0, 0.125, 0.5, 0.375, 0.5, 0.375, 0.75, 0.125, 0.75, 0.625, 0.5, 0.875, 0.5, 0.875, 0.75, 0.625, 0.75])
me_cube_001.materials.append(mat_b49d7e)
me_cube_001.update()
me_cube_002 = bpy.data.meshes.new('Cube.002')
me_cube_002.from_pydata([(-7.665, -1.0, 0.0), (-7.665, -1.0, 1.0), (-7.665, 1.0, 0.0), (-7.665, 1.0, 1.0), (7.665, -1.0, 0.0), (7.665, -1.0, 1.0), (7.665, 1.0, 0.0), (7.665, 1.0, 1.0)], [], [(0, 1, 3, 2), (2, 3, 7, 6), (6, 7, 5, 4), (4, 5, 1, 0), (2, 6, 4, 0), (7, 3, 1, 5)])
_uv = me_cube_002.uv_layers.new(name='UVMap')
_uv.uv.foreach_set('vector', [0.375, 0.0, 0.625, 0.0, 0.625, 0.25, 0.375, 0.25, 0.375, 0.25, 0.625, 0.25, 0.625, 0.5, 0.375, 0.5, 0.375, 0.5, 0.625, 0.5, 0.625, 0.75, 0.375, 0.75, 0.375, 0.75, 0.625, 0.75, 0.625, 1.0, 0.375, 1.0, 0.125, 0.5, 0.375, 0.5, 0.375, 0.75, 0.125, 0.75, 0.625, 0.5, 0.875, 0.5, 0.875, 0.75, 0.625, 0.75])
me_cube_002.materials.append(mat_b49d7e)
me_cube_002.update()
me_cube_003 = bpy.data.meshes.new('Cube.003')
me_cube_003.from_pydata([(-7.665, -1.0, 0.0), (-7.665, -1.0, 1.0), (-7.665, 1.0, 0.0), (-7.665, 1.0, 1.0), (7.665, -1.0, 0.0), (7.665, -1.0, 1.0), (7.665, 1.0, 0.0), (7.665, 1.0, 1.0)], [], [(0, 1, 3, 2), (2, 3, 7, 6), (6, 7, 5, 4), (4, 5, 1, 0), (2, 6, 4, 0), (7, 3, 1, 5)])
_uv = me_cube_003.uv_layers.new(name='UVMap')
_uv.uv.foreach_set('vector', [0.375, 0.0, 0.625, 0.0, 0.625, 0.25, 0.375, 0.25, 0.375, 0.25, 0.625, 0.25, 0.625, 0.5, 0.375, 0.5, 0.375, 0.5, 0.625, 0.5, 0.625, 0.75, 0.375, 0.75, 0.375, 0.75, 0.625, 0.75, 0.625, 1.0, 0.375, 1.0, 0.125, 0.5, 0.375, 0.5, 0.375, 0.75, 0.125, 0.75, 0.625, 0.5, 0.875, 0.5, 0.875, 0.75, 0.625, 0.75])
me_cube_003.materials.append(mat_b49d7e)
me_cube_003.update()
me_cube_004 = bpy.data.meshes.new('Cube.004')
me_cube_004.from_pydata([(-7.665, -1.0, 0.0), (-7.665, -1.0, 1.0), (-7.665, 1.0, 0.0), (-7.665, 1.0, 1.0), (7.665, -1.0, 0.0), (7.665, -1.0, 1.0), (7.665, 1.0, 0.0), (7.665, 1.0, 1.0)], [], [(0, 1, 3, 2), (2, 3, 7, 6), (6, 7, 5, 4), (4, 5, 1, 0), (2, 6, 4, 0), (7, 3, 1, 5)])
_uv = me_cube_004.uv_layers.new(name='UVMap')
_uv.uv.foreach_set('vector', [0.375, 0.0, 0.625, 0.0, 0.625, 0.25, 0.375, 0.25, 0.375, 0.25, 0.625, 0.25, 0.625, 0.5, 0.375, 0.5, 0.375, 0.5, 0.625, 0.5, 0.625, 0.75, 0.375, 0.75, 0.375, 0.75, 0.625, 0.75, 0.625, 1.0, 0.375, 1.0, 0.125, 0.5, 0.375, 0.5, 0.375, 0.75, 0.125, 0.75, 0.625, 0.5, 0.875, 0.5, 0.875, 0.75, 0.625, 0.75])
me_cube_004.materials.append(mat_b49d7e)
me_cube_004.update()
me_cube_005 = bpy.data.meshes.new('Cube.005')
me_cube_005.from_pydata([(-7.665, -1.0, 0.0), (-7.665, -1.0, 1.0), (-7.665, 1.0, 0.0), (-7.665, 1.0, 1.0), (7.665, -1.0, 0.0), (7.665, -1.0, 1.0), (7.665, 1.0, 0.0), (7.665, 1.0, 1.0)], [], [(0, 1, 3, 2), (2, 3, 7, 6), (6, 7, 5, 4), (4, 5, 1, 0), (2, 6, 4, 0), (7, 3, 1, 5)])
_uv = me_cube_005.uv_layers.new(name='UVMap')
_uv.uv.foreach_set('vector', [0.375, 0.0, 0.625, 0.0, 0.625, 0.25, 0.375, 0.25, 0.375, 0.25, 0.625, 0.25, 0.625, 0.5, 0.375, 0.5, 0.375, 0.5, 0.625, 0.5, 0.625, 0.75, 0.375, 0.75, 0.375, 0.75, 0.625, 0.75, 0.625, 1.0, 0.375, 1.0, 0.125, 0.5, 0.375, 0.5, 0.375, 0.75, 0.125, 0.75, 0.625, 0.5, 0.875, 0.5, 0.875, 0.75, 0.625, 0.75])
me_cube_005.materials.append(mat_b49d7e)
me_cube_005.update()
me_cylinder_014 = bpy.data.meshes.new('Cylinder.014')
me_cylinder_014.from_pydata([(3.57e-06, 29.36, 0.0), (3.57e-06, 29.36, 47.0), (20.76, 20.76, 0.0), (20.76, 20.76, 47.0), (29.36, 4.969e-06, 0.0), (29.36, 4.969e-06, 47.0), (20.76, -20.76, 0.0), (20.76, -20.76, 47.0), (3.57e-06, -29.36, 0.0), (3.57e-06, -29.36, 47.0), (-20.76, -20.76, 0.0), (-20.76, -20.76, 47.0), (-29.36, 4.969e-06, 0.0), (-29.36, 4.969e-06, 47.0), (-20.76, 20.76, 0.0), (-20.76, 20.76, 47.0)], [], [(0, 1, 3, 2), (2, 3, 5, 4), (4, 5, 7, 6), (6, 7, 9, 8), (8, 9, 11, 10), (10, 11, 13, 12), (3, 1, 15, 13, 11, 9, 7, 5), (12, 13, 15, 14), (14, 15, 1, 0), (0, 2, 4, 6, 8, 10, 12, 14)])
_uv = me_cylinder_014.uv_layers.new(name='UVMap')
_uv.uv.foreach_set('vector', [1.0, 0.5, 1.0, 1.0, 0.875, 1.0, 0.875, 0.5, 0.875, 0.5, 0.875, 1.0, 0.75, 1.0, 0.75, 0.5, 0.75, 0.5, 0.75, 1.0, 0.625, 1.0, 0.625, 0.5, 0.625, 0.5, 0.625, 1.0, 0.5, 1.0, 0.5, 0.5, 0.5, 0.5, 0.5, 1.0, 0.375, 1.0, 0.375, 0.5, 0.375, 0.5, 0.375, 1.0, 0.25, 1.0, 0.25, 0.5, 0.4197, 0.4197, 0.25, 0.49, 0.08029, 0.4197, 0.01, 0.25, 0.08029, 0.08029, 0.25, 0.01, 0.4197, 0.08029, 0.49, 0.25, 0.25, 0.5, 0.25, 1.0, 0.125, 1.0, 0.125, 0.5, 0.125, 0.5, 0.125, 1.0, 0.0, 1.0, 0.0, 0.5, 0.75, 0.49, 0.9197, 0.4197, 0.99, 0.25, 0.9197, 0.08029, 0.75, 0.01, 0.5803, 0.08029, 0.51, 0.25, 0.5803, 0.4197])
me_cylinder_014.materials.append(mat_94ad39)
me_cylinder_014.update()
me_cube_007 = bpy.data.meshes.new('Cube.007')
me_cube_007.from_pydata([(-4.0, -4.0, -4.0), (-4.0, -4.0, 4.0), (-4.0, 4.0, -4.0), (4.0, -4.0, -4.0), (4.0, -4.0, 4.0), (4.0, 4.0, -4.0), (4.0, 4.0, 4.0), (-4.0, -1.274, 4.0), (-4.0, 4.0, 2.782), (-1.22, 4.0, 4.0)], [], [(5, 6, 4, 3), (3, 4, 1, 0), (2, 5, 3, 0), (8, 7, 9), (2, 8, 9, 6, 5), (0, 1, 7, 8, 2), (6, 9, 7, 1, 4)])
_uv = me_cube_007.uv_layers.new(name='UVMap')
_uv.uv.foreach_set('vector', [0.375, 0.5, 0.625, 0.5, 0.625, 0.75, 0.375, 0.75, 0.375, 0.75, 0.625, 0.75, 0.625, 1.0, 0.375, 1.0, 0.125, 0.5, 0.375, 0.5, 0.375, 0.75, 0.125, 0.75, 0.5869, 0.25, 0.625, 0.0852, 0.7881, 0.5, 0.375, 0.25, 0.5869, 0.25, 0.625, 0.3369, 0.625, 0.5, 0.375, 0.5, 0.375, 0.0, 0.625, 0.0, 0.625, 0.0852, 0.5869, 0.25, 0.375, 0.25, 0.625, 0.5, 0.7881, 0.5, 0.875, 0.6648, 0.875, 0.75, 0.625, 0.75])
me_cube_007.materials.append(mat_c4c6b8)
me_cube_007.update()
me_cube_008 = bpy.data.meshes.new('Cube.008')
me_cube_008.from_pydata([(-2.0, -2.0, -2.0), (-2.0, -2.0, 2.0), (-2.0, 2.0, -2.0), (-2.0, 2.0, 2.0), (2.0, -2.0, -2.0), (2.0, -2.0, 2.0), (2.0, 2.0, -2.0), (2.0, 2.0, 2.0)], [], [(0, 1, 3, 2), (2, 3, 7, 6), (6, 7, 5, 4), (4, 5, 1, 0), (2, 6, 4, 0), (7, 3, 1, 5)])
_uv = me_cube_008.uv_layers.new(name='UVMap')
_uv.uv.foreach_set('vector', [0.375, 0.0, 0.625, 0.0, 0.625, 0.25, 0.375, 0.25, 0.375, 0.25, 0.625, 0.25, 0.625, 0.5, 0.375, 0.5, 0.375, 0.5, 0.625, 0.5, 0.625, 0.75, 0.375, 0.75, 0.375, 0.75, 0.625, 0.75, 0.625, 1.0, 0.375, 1.0, 0.125, 0.5, 0.375, 0.5, 0.375, 0.75, 0.125, 0.75, 0.625, 0.5, 0.875, 0.5, 0.875, 0.75, 0.625, 0.75])
me_cube_008.materials.append(mat_c4c6b8)
me_cube_008.update()
me_cube_009 = bpy.data.meshes.new('Cube.009')
me_cube_009.from_pydata([(-2.0, -2.0, -2.0), (-2.0, -2.0, 2.0), (-2.0, 2.0, -2.0), (-2.0, 2.0, 2.0), (2.0, -2.0, -2.0), (2.0, -2.0, 2.0), (2.0, 2.0, -2.0), (2.0, 2.0, 2.0)], [], [(0, 1, 3, 2), (2, 3, 7, 6), (6, 7, 5, 4), (4, 5, 1, 0), (2, 6, 4, 0), (7, 3, 1, 5)])
_uv = me_cube_009.uv_layers.new(name='UVMap')
_uv.uv.foreach_set('vector', [0.375, 0.0, 0.625, 0.0, 0.625, 0.25, 0.375, 0.25, 0.375, 0.25, 0.625, 0.25, 0.625, 0.5, 0.375, 0.5, 0.375, 0.5, 0.625, 0.5, 0.625, 0.75, 0.375, 0.75, 0.375, 0.75, 0.625, 0.75, 0.625, 1.0, 0.375, 1.0, 0.125, 0.5, 0.375, 0.5, 0.375, 0.75, 0.125, 0.75, 0.625, 0.5, 0.875, 0.5, 0.875, 0.75, 0.625, 0.75])
me_cube_009.materials.append(mat_c4c6b8)
me_cube_009.update()
me_cube_010 = bpy.data.meshes.new('Cube.010')
me_cube_010.from_pydata([(-4.0, -4.0, -4.0), (-4.0, -4.0, 4.0), (-4.0, 4.0, -4.0), (-4.0, 4.0, 4.0), (4.0, -4.0, -4.0), (4.0, -4.0, 4.0), (4.0, 4.0, -4.0), (4.0, 4.0, 4.0)], [], [(0, 1, 3, 2), (2, 3, 7, 6), (6, 7, 5, 4), (4, 5, 1, 0), (2, 6, 4, 0), (7, 3, 1, 5)])
_uv = me_cube_010.uv_layers.new(name='UVMap')
_uv.uv.foreach_set('vector', [0.375, 0.0, 0.625, 0.0, 0.625, 0.25, 0.375, 0.25, 0.375, 0.25, 0.625, 0.25, 0.625, 0.5, 0.375, 0.5, 0.375, 0.5, 0.625, 0.5, 0.625, 0.75, 0.375, 0.75, 0.375, 0.75, 0.625, 0.75, 0.625, 1.0, 0.375, 1.0, 0.125, 0.5, 0.375, 0.5, 0.375, 0.75, 0.125, 0.75, 0.625, 0.5, 0.875, 0.5, 0.875, 0.75, 0.625, 0.75])
me_cube_010.materials.append(mat_c4c6b8)
me_cube_010.update()
me_cube_011 = bpy.data.meshes.new('Cube.011')
me_cube_011.from_pydata([(-2.582, -2.582, -2.582), (-2.582, -2.582, 2.582), (-2.582, 2.582, -2.582), (-2.582, 2.582, 2.582), (2.582, -2.582, -2.582), (2.582, -2.582, 2.582), (2.582, 2.582, -2.582), (2.582, 2.582, 2.582)], [], [(0, 1, 3, 2), (2, 3, 7, 6), (6, 7, 5, 4), (4, 5, 1, 0), (2, 6, 4, 0), (7, 3, 1, 5)])
_uv = me_cube_011.uv_layers.new(name='UVMap')
_uv.uv.foreach_set('vector', [0.375, 0.0, 0.625, 0.0, 0.625, 0.25, 0.375, 0.25, 0.375, 0.25, 0.625, 0.25, 0.625, 0.5, 0.375, 0.5, 0.375, 0.5, 0.625, 0.5, 0.625, 0.75, 0.375, 0.75, 0.375, 0.75, 0.625, 0.75, 0.625, 1.0, 0.375, 1.0, 0.125, 0.5, 0.375, 0.5, 0.375, 0.75, 0.125, 0.75, 0.625, 0.5, 0.875, 0.5, 0.875, 0.75, 0.625, 0.75])
me_cube_011.materials.append(mat_c4c6b8)
me_cube_011.update()
me_cube_012 = bpy.data.meshes.new('Cube.012')
me_cube_012.from_pydata([(-2.0, -2.0, -2.0), (-2.0, -2.0, 2.0), (-2.0, 2.0, -2.0), (-2.0, 2.0, 2.0), (2.0, -2.0, -2.0), (2.0, -2.0, 2.0), (2.0, 2.0, -2.0), (2.0, 2.0, 2.0)], [], [(0, 1, 3, 2), (2, 3, 7, 6), (6, 7, 5, 4), (4, 5, 1, 0), (2, 6, 4, 0), (7, 3, 1, 5)])
_uv = me_cube_012.uv_layers.new(name='UVMap')
_uv.uv.foreach_set('vector', [0.375, 0.0, 0.625, 0.0, 0.625, 0.25, 0.375, 0.25, 0.375, 0.25, 0.625, 0.25, 0.625, 0.5, 0.375, 0.5, 0.375, 0.5, 0.625, 0.5, 0.625, 0.75, 0.375, 0.75, 0.375, 0.75, 0.625, 0.75, 0.625, 1.0, 0.375, 1.0, 0.125, 0.5, 0.375, 0.5, 0.375, 0.75, 0.125, 0.75, 0.625, 0.5, 0.875, 0.5, 0.875, 0.75, 0.625, 0.75])
me_cube_012.materials.append(mat_c4c6b8)
me_cube_012.update()
me_cube_013 = bpy.data.meshes.new('Cube.013')
me_cube_013.from_pydata([(-2.0, -2.0, -2.0), (-2.0, -2.0, 2.0), (-2.0, 2.0, -2.0), (2.0, -2.0, -2.0), (2.0, -2.0, 2.0), (2.0, 2.0, -2.0), (2.0, 2.0, 2.0), (-2.0, -0.1839, 2.0), (-2.0, 2.0, 1.057), (-0.6761, 2.0, 2.0)], [], [(5, 6, 4, 3), (3, 4, 1, 0), (2, 5, 3, 0), (8, 7, 9), (2, 8, 9, 6, 5), (0, 1, 7, 8, 2), (6, 9, 7, 1, 4)])
_uv = me_cube_013.uv_layers.new(name='UVMap')
_uv.uv.foreach_set('vector', [0.375, 0.5, 0.625, 0.5, 0.625, 0.75, 0.375, 0.75, 0.375, 0.75, 0.625, 0.75, 0.625, 1.0, 0.375, 1.0, 0.125, 0.5, 0.375, 0.5, 0.375, 0.75, 0.125, 0.75, 0.5661, 0.25, 0.625, 0.1135, 0.7923, 0.5, 0.375, 0.25, 0.5661, 0.25, 0.625, 0.3327, 0.625, 0.5, 0.375, 0.5, 0.375, 0.0, 0.625, 0.0, 0.625, 0.1135, 0.5661, 0.25, 0.375, 0.25, 0.625, 0.5, 0.7923, 0.5, 0.875, 0.6365, 0.875, 0.75, 0.625, 0.75])
me_cube_013.materials.append(mat_c4c6b8)
me_cube_013.update()
me_cube_014 = bpy.data.meshes.new('Cube.014')
me_cube_014.from_pydata([(-2.0, -2.0, -2.0), (-2.0, -2.0, 2.0), (-2.0, 2.0, -2.0), (-2.0, 2.0, 2.0), (2.0, -2.0, -2.0), (2.0, -2.0, 2.0), (2.0, 2.0, -2.0), (2.0, 2.0, 2.0)], [], [(0, 1, 3, 2), (2, 3, 7, 6), (6, 7, 5, 4), (4, 5, 1, 0), (2, 6, 4, 0), (7, 3, 1, 5)])
_uv = me_cube_014.uv_layers.new(name='UVMap')
_uv.uv.foreach_set('vector', [0.375, 0.0, 0.625, 0.0, 0.625, 0.25, 0.375, 0.25, 0.375, 0.25, 0.625, 0.25, 0.625, 0.5, 0.375, 0.5, 0.375, 0.5, 0.625, 0.5, 0.625, 0.75, 0.375, 0.75, 0.375, 0.75, 0.625, 0.75, 0.625, 1.0, 0.375, 1.0, 0.125, 0.5, 0.375, 0.5, 0.375, 0.75, 0.125, 0.75, 0.625, 0.5, 0.875, 0.5, 0.875, 0.75, 0.625, 0.75])
me_cube_014.materials.append(mat_c4c6b8)
me_cube_014.update()
me_cylinder_016 = bpy.data.meshes.new('Cylinder.016')
me_cylinder_016.from_pydata([(-1.907e-06, 10.0, 0.0), (-1.907e-06, 10.0, 16.0), (7.071, 7.071, 0.0), (7.071, 7.071, 16.0), (10.0, -3.338e-06, 0.0), (10.0, -3.338e-06, 16.0), (7.071, -7.071, 0.0), (7.071, -7.071, 16.0), (-1.907e-06, -10.0, 0.0), (-1.907e-06, -10.0, 16.0), (-7.071, -7.071, 0.0), (-7.071, -7.071, 16.0), (-10.0, -3.338e-06, 0.0), (-10.0, -3.338e-06, 16.0), (-7.071, 7.071, 0.0), (-7.071, 7.071, 16.0)], [], [(0, 1, 3, 2), (2, 3, 5, 4), (4, 5, 7, 6), (6, 7, 9, 8), (8, 9, 11, 10), (10, 11, 13, 12), (3, 1, 15, 13, 11, 9, 7, 5), (12, 13, 15, 14), (14, 15, 1, 0), (0, 2, 4, 6, 8, 10, 12, 14)])
_uv = me_cylinder_016.uv_layers.new(name='UVMap')
_uv.uv.foreach_set('vector', [1.0, 0.5, 1.0, 1.0, 0.875, 1.0, 0.875, 0.5, 0.875, 0.5, 0.875, 1.0, 0.75, 1.0, 0.75, 0.5, 0.75, 0.5, 0.75, 1.0, 0.625, 1.0, 0.625, 0.5, 0.625, 0.5, 0.625, 1.0, 0.5, 1.0, 0.5, 0.5, 0.5, 0.5, 0.5, 1.0, 0.375, 1.0, 0.375, 0.5, 0.375, 0.5, 0.375, 1.0, 0.25, 1.0, 0.25, 0.5, 0.4197, 0.4197, 0.25, 0.49, 0.08029, 0.4197, 0.01, 0.25, 0.08029, 0.08029, 0.25, 0.01, 0.4197, 0.08029, 0.49, 0.25, 0.25, 0.5, 0.25, 1.0, 0.125, 1.0, 0.125, 0.5, 0.125, 0.5, 0.125, 1.0, 0.0, 1.0, 0.0, 0.5, 0.75, 0.49, 0.9197, 0.4197, 0.99, 0.25, 0.9197, 0.08029, 0.75, 0.01, 0.5803, 0.08029, 0.51, 0.25, 0.5803, 0.4197])
me_cylinder_016.materials.append(mat_5f7132)
me_cylinder_016.update()
me_cylinder_017 = bpy.data.meshes.new('Cylinder.017')
me_cylinder_017.from_pydata([(0.0, 20.0, 0.0), (0.0, 20.0, 7.0), (14.14, 14.14, 0.0), (14.14, 14.14, 7.0), (20.0, 0.0, 0.0), (20.0, 0.0, 7.0), (14.14, -14.14, 0.0), (14.14, -14.14, 7.0), (0.0, -20.0, 0.0), (0.0, -20.0, 7.0), (-14.14, -14.14, 0.0), (-14.14, -14.14, 7.0), (-20.0, 0.0, 0.0), (-20.0, 0.0, 7.0), (-14.14, 14.14, 0.0), (-14.14, 14.14, 7.0)], [], [(0, 1, 3, 2), (2, 3, 5, 4), (4, 5, 7, 6), (6, 7, 9, 8), (8, 9, 11, 10), (10, 11, 13, 12), (3, 1, 15, 13, 11, 9, 7, 5), (12, 13, 15, 14), (14, 15, 1, 0), (0, 2, 4, 6, 8, 10, 12, 14)])
_uv = me_cylinder_017.uv_layers.new(name='UVMap')
_uv.uv.foreach_set('vector', [1.0, 0.5, 1.0, 1.0, 0.875, 1.0, 0.875, 0.5, 0.875, 0.5, 0.875, 1.0, 0.75, 1.0, 0.75, 0.5, 0.75, 0.5, 0.75, 1.0, 0.625, 1.0, 0.625, 0.5, 0.625, 0.5, 0.625, 1.0, 0.5, 1.0, 0.5, 0.5, 0.5, 0.5, 0.5, 1.0, 0.375, 1.0, 0.375, 0.5, 0.375, 0.5, 0.375, 1.0, 0.25, 1.0, 0.25, 0.5, 0.4197, 0.4197, 0.25, 0.49, 0.08029, 0.4197, 0.01, 0.25, 0.08029, 0.08029, 0.25, 0.01, 0.4197, 0.08029, 0.49, 0.25, 0.25, 0.5, 0.25, 1.0, 0.125, 1.0, 0.125, 0.5, 0.125, 0.5, 0.125, 1.0, 0.0, 1.0, 0.0, 0.5, 0.75, 0.49, 0.9197, 0.4197, 0.99, 0.25, 0.9197, 0.08029, 0.75, 0.01, 0.5803, 0.08029, 0.51, 0.25, 0.5803, 0.4197])
me_cylinder_017.materials.append(mat_94ad39)
me_cylinder_017.update()
me_cylinder_018 = bpy.data.meshes.new('Cylinder.018')
me_cylinder_018.from_pydata([(3.815e-06, 10.0, 0.0), (3.828e-06, 10.0, 37.0), (7.071, 7.071, 0.0), (7.071, 7.071, 37.0), (10.0, 1.431e-06, 0.0), (10.0, 1.427e-06, 37.0), (7.071, -7.071, 0.0), (7.071, -7.071, 37.0), (3.815e-06, -10.0, 0.0), (3.828e-06, -10.0, 37.0), (-7.071, -7.071, 0.0), (-7.071, -7.071, 37.0), (-10.0, 1.431e-06, 0.0), (-10.0, 1.427e-06, 37.0), (-7.071, 7.071, 0.0), (-7.071, 7.071, 37.0)], [], [(0, 1, 3, 2), (2, 3, 5, 4), (4, 5, 7, 6), (6, 7, 9, 8), (8, 9, 11, 10), (10, 11, 13, 12), (3, 1, 15, 13, 11, 9, 7, 5), (12, 13, 15, 14), (14, 15, 1, 0), (0, 2, 4, 6, 8, 10, 12, 14)])
_uv = me_cylinder_018.uv_layers.new(name='UVMap')
_uv.uv.foreach_set('vector', [1.0, 0.5, 1.0, 1.0, 0.875, 1.0, 0.875, 0.5, 0.875, 0.5, 0.875, 1.0, 0.75, 1.0, 0.75, 0.5, 0.75, 0.5, 0.75, 1.0, 0.625, 1.0, 0.625, 0.5, 0.625, 0.5, 0.625, 1.0, 0.5, 1.0, 0.5, 0.5, 0.5, 0.5, 0.5, 1.0, 0.375, 1.0, 0.375, 0.5, 0.375, 0.5, 0.375, 1.0, 0.25, 1.0, 0.25, 0.5, 0.4197, 0.4197, 0.25, 0.49, 0.08029, 0.4197, 0.01, 0.25, 0.08029, 0.08029, 0.25, 0.01, 0.4197, 0.08029, 0.49, 0.25, 0.25, 0.5, 0.25, 1.0, 0.125, 1.0, 0.125, 0.5, 0.125, 0.5, 0.125, 1.0, 0.0, 1.0, 0.0, 0.5, 0.75, 0.49, 0.9197, 0.4197, 0.99, 0.25, 0.9197, 0.08029, 0.75, 0.01, 0.5803, 0.08029, 0.51, 0.25, 0.5803, 0.4197])
me_cylinder_018.materials.append(mat_5f7132)
me_cylinder_018.update()
me_cube_015 = bpy.data.meshes.new('Cube.015')
me_cube_015.from_pydata([(-1.307, -1.127, -1.078), (-1.307, -1.127, 1.322), (-1.307, 1.273, -1.078), (1.093, -1.127, -1.078), (1.093, -1.127, 1.322), (1.093, 1.273, -1.078), (1.093, 1.273, 1.322), (-1.307, -0.03766, 1.322), (-1.307, 1.273, 0.7566), (-0.5127, 1.273, 1.322)], [], [(5, 6, 4, 3), (3, 4, 1, 0), (2, 5, 3, 0), (8, 7, 9), (2, 8, 9, 6, 5), (0, 1, 7, 8, 2), (6, 9, 7, 1, 4)])
_uv = me_cube_015.uv_layers.new(name='UVMap')
_uv.uv.foreach_set('vector', [0.375, 0.5, 0.625, 0.5, 0.625, 0.75, 0.375, 0.75, 0.375, 0.75, 0.625, 0.75, 0.625, 1.0, 0.375, 1.0, 0.125, 0.5, 0.375, 0.5, 0.375, 0.75, 0.125, 0.75, 0.5661, 0.25, 0.625, 0.1135, 0.7923, 0.5, 0.375, 0.25, 0.5661, 0.25, 0.625, 0.3327, 0.625, 0.5, 0.375, 0.5, 0.375, 0.0, 0.625, 0.0, 0.625, 0.1135, 0.5661, 0.25, 0.375, 0.25, 0.625, 0.5, 0.7923, 0.5, 0.875, 0.6365, 0.875, 0.75, 0.625, 0.75])
me_cube_015.materials.append(mat_c4c6b8)
me_cube_015.update()
me_cube_016 = bpy.data.meshes.new('Cube.016')
me_cube_016.from_pydata([(-0.6842, -1.2, -1.2), (-0.6842, -1.2, 1.2), (-0.6842, 1.2, -1.2), (-0.6842, 1.2, 1.2), (1.716, -1.2, -1.2), (1.716, -1.2, 1.2), (1.716, 1.2, -1.2), (1.716, 1.2, 1.2)], [], [(0, 1, 3, 2), (2, 3, 7, 6), (6, 7, 5, 4), (4, 5, 1, 0), (2, 6, 4, 0), (7, 3, 1, 5)])
_uv = me_cube_016.uv_layers.new(name='UVMap')
_uv.uv.foreach_set('vector', [0.375, 0.0, 0.625, 0.0, 0.625, 0.25, 0.375, 0.25, 0.375, 0.25, 0.625, 0.25, 0.625, 0.5, 0.375, 0.5, 0.375, 0.5, 0.625, 0.5, 0.625, 0.75, 0.375, 0.75, 0.375, 0.75, 0.625, 0.75, 0.625, 1.0, 0.375, 1.0, 0.125, 0.5, 0.375, 0.5, 0.375, 0.75, 0.125, 0.75, 0.625, 0.5, 0.875, 0.5, 0.875, 0.75, 0.625, 0.75])
me_cube_016.materials.append(mat_c4c6b8)
me_cube_016.update()
me_cube_017 = bpy.data.meshes.new('Cube.017')
me_cube_017.from_pydata([(-1.2, -1.2, -1.2), (-1.2, -1.2, 1.2), (-1.2, 1.2, -1.2), (-1.2, 1.2, 1.2), (1.2, -1.2, -1.2), (1.2, -1.2, 1.2), (1.2, 1.2, -1.2), (1.2, 1.2, 1.2)], [], [(0, 1, 3, 2), (2, 3, 7, 6), (6, 7, 5, 4), (4, 5, 1, 0), (2, 6, 4, 0), (7, 3, 1, 5)])
_uv = me_cube_017.uv_layers.new(name='UVMap')
_uv.uv.foreach_set('vector', [0.375, 0.0, 0.625, 0.0, 0.625, 0.25, 0.375, 0.25, 0.375, 0.25, 0.625, 0.25, 0.625, 0.5, 0.375, 0.5, 0.375, 0.5, 0.625, 0.5, 0.625, 0.75, 0.375, 0.75, 0.375, 0.75, 0.625, 0.75, 0.625, 1.0, 0.375, 1.0, 0.125, 0.5, 0.375, 0.5, 0.375, 0.75, 0.125, 0.75, 0.625, 0.5, 0.875, 0.5, 0.875, 0.75, 0.625, 0.75])
me_cube_017.materials.append(mat_c4c6b8)
me_cube_017.update()
me_cube_018 = bpy.data.meshes.new('Cube.018')
me_cube_018.from_pydata([(-1.2, -0.2282, -1.2), (-1.2, -0.2282, 1.2), (-1.2, 2.172, -1.2), (-1.2, 2.172, 1.2), (1.2, -0.2282, -1.2), (1.2, -0.2282, 1.2), (1.2, 2.172, -1.2), (1.2, 2.172, 1.2)], [], [(0, 1, 3, 2), (2, 3, 7, 6), (6, 7, 5, 4), (4, 5, 1, 0), (2, 6, 4, 0), (7, 3, 1, 5)])
_uv = me_cube_018.uv_layers.new(name='UVMap')
_uv.uv.foreach_set('vector', [0.375, 0.0, 0.625, 0.0, 0.625, 0.25, 0.375, 0.25, 0.375, 0.25, 0.625, 0.25, 0.625, 0.5, 0.375, 0.5, 0.375, 0.5, 0.625, 0.5, 0.625, 0.75, 0.375, 0.75, 0.375, 0.75, 0.625, 0.75, 0.625, 1.0, 0.375, 1.0, 0.125, 0.5, 0.375, 0.5, 0.375, 0.75, 0.125, 0.75, 0.625, 0.5, 0.875, 0.5, 0.875, 0.75, 0.625, 0.75])
me_cube_018.materials.append(mat_c4c6b8)
me_cube_018.update()
me_cube_019 = bpy.data.meshes.new('Cube.019')
me_cube_019.from_pydata([(-1.2, -1.2, -1.2), (-1.2, -1.2, 1.2), (-1.2, 1.2, -1.2), (-1.2, 1.2, 1.2), (1.2, -1.2, -1.2), (1.2, -1.2, 1.2), (1.2, 1.2, -1.2), (1.2, 1.2, 1.2)], [], [(0, 1, 3, 2), (2, 3, 7, 6), (6, 7, 5, 4), (4, 5, 1, 0), (2, 6, 4, 0), (7, 3, 1, 5)])
_uv = me_cube_019.uv_layers.new(name='UVMap')
_uv.uv.foreach_set('vector', [0.375, 0.0, 0.625, 0.0, 0.625, 0.25, 0.375, 0.25, 0.375, 0.25, 0.625, 0.25, 0.625, 0.5, 0.375, 0.5, 0.375, 0.5, 0.625, 0.5, 0.625, 0.75, 0.375, 0.75, 0.375, 0.75, 0.625, 0.75, 0.625, 1.0, 0.375, 1.0, 0.125, 0.5, 0.375, 0.5, 0.375, 0.75, 0.125, 0.75, 0.625, 0.5, 0.875, 0.5, 0.875, 0.75, 0.625, 0.75])
me_cube_019.materials.append(mat_c4c6b8)
me_cube_019.update()
me_cube_021 = bpy.data.meshes.new('Cube.021')
me_cube_021.from_pydata([(-1.2, -1.2, -1.2), (-1.2, -1.2, 1.2), (-1.2, 1.2, -1.2), (-1.2, 1.2, 1.2), (1.2, -1.2, -1.2), (1.2, -1.2, 1.2), (1.2, 1.2, -1.2), (1.2, 1.2, 1.2)], [], [(0, 1, 3, 2), (2, 3, 7, 6), (6, 7, 5, 4), (4, 5, 1, 0), (2, 6, 4, 0), (7, 3, 1, 5)])
_uv = me_cube_021.uv_layers.new(name='UVMap')
_uv.uv.foreach_set('vector', [0.375, 0.0, 0.625, 0.0, 0.625, 0.25, 0.375, 0.25, 0.375, 0.25, 0.625, 0.25, 0.625, 0.5, 0.375, 0.5, 0.375, 0.5, 0.625, 0.5, 0.625, 0.75, 0.375, 0.75, 0.375, 0.75, 0.625, 0.75, 0.625, 1.0, 0.375, 1.0, 0.125, 0.5, 0.375, 0.5, 0.375, 0.75, 0.125, 0.75, 0.625, 0.5, 0.875, 0.5, 0.875, 0.75, 0.625, 0.75])
me_cube_021.materials.append(mat_c4c6b8)
me_cube_021.update()
me_cube_022 = bpy.data.meshes.new('Cube.022')
me_cube_022.from_pydata([(-0.6842, -1.2, -1.2), (-0.6842, -1.2, 1.2), (-0.6842, 1.2, -1.2), (-0.6842, 1.2, 1.2), (1.716, -1.2, -1.2), (1.716, -1.2, 1.2), (1.716, 1.2, -1.2), (1.716, 1.2, 1.2)], [], [(0, 1, 3, 2), (2, 3, 7, 6), (6, 7, 5, 4), (4, 5, 1, 0), (2, 6, 4, 0), (7, 3, 1, 5)])
_uv = me_cube_022.uv_layers.new(name='UVMap')
_uv.uv.foreach_set('vector', [0.375, 0.0, 0.625, 0.0, 0.625, 0.25, 0.375, 0.25, 0.375, 0.25, 0.625, 0.25, 0.625, 0.5, 0.375, 0.5, 0.375, 0.5, 0.625, 0.5, 0.625, 0.75, 0.375, 0.75, 0.375, 0.75, 0.625, 0.75, 0.625, 1.0, 0.375, 1.0, 0.125, 0.5, 0.375, 0.5, 0.375, 0.75, 0.125, 0.75, 0.625, 0.5, 0.875, 0.5, 0.875, 0.75, 0.625, 0.75])
me_cube_022.materials.append(mat_c4c6b8)
me_cube_022.update()
me_cube_023 = bpy.data.meshes.new('Cube.023')
me_cube_023.from_pydata([(-1.2, -1.2, -1.2), (-1.2, -1.2, 1.2), (-1.2, 1.2, -1.2), (-1.2, 1.2, 1.2), (1.2, -1.2, -1.2), (1.2, -1.2, 1.2), (1.2, 1.2, -1.2), (1.2, 1.2, 1.2)], [], [(0, 1, 3, 2), (2, 3, 7, 6), (6, 7, 5, 4), (4, 5, 1, 0), (2, 6, 4, 0), (7, 3, 1, 5)])
_uv = me_cube_023.uv_layers.new(name='UVMap')
_uv.uv.foreach_set('vector', [0.375, 0.0, 0.625, 0.0, 0.625, 0.25, 0.375, 0.25, 0.375, 0.25, 0.625, 0.25, 0.625, 0.5, 0.375, 0.5, 0.375, 0.5, 0.625, 0.5, 0.625, 0.75, 0.375, 0.75, 0.375, 0.75, 0.625, 0.75, 0.625, 1.0, 0.375, 1.0, 0.125, 0.5, 0.375, 0.5, 0.375, 0.75, 0.125, 0.75, 0.625, 0.5, 0.875, 0.5, 0.875, 0.75, 0.625, 0.75])
me_cube_023.materials.append(mat_c4c6b8)
me_cube_023.update()
me_cube_025 = bpy.data.meshes.new('Cube.025')
me_cube_025.from_pydata([(-1.2, -1.2, -1.2), (-1.2, -1.2, 1.2), (-1.2, 1.2, -1.2), (-1.2, 1.2, 1.2), (1.2, -1.2, -1.2), (1.2, -1.2, 1.2), (1.2, 1.2, -1.2), (1.2, 1.2, 1.2)], [], [(0, 1, 3, 2), (2, 3, 7, 6), (6, 7, 5, 4), (4, 5, 1, 0), (2, 6, 4, 0), (7, 3, 1, 5)])
_uv = me_cube_025.uv_layers.new(name='UVMap')
_uv.uv.foreach_set('vector', [0.375, 0.0, 0.625, 0.0, 0.625, 0.25, 0.375, 0.25, 0.375, 0.25, 0.625, 0.25, 0.625, 0.5, 0.375, 0.5, 0.375, 0.5, 0.625, 0.5, 0.625, 0.75, 0.375, 0.75, 0.375, 0.75, 0.625, 0.75, 0.625, 1.0, 0.375, 1.0, 0.125, 0.5, 0.375, 0.5, 0.375, 0.75, 0.125, 0.75, 0.625, 0.5, 0.875, 0.5, 0.875, 0.75, 0.625, 0.75])
me_cube_025.materials.append(mat_c4c6b8)
me_cube_025.update()
me_cube_026 = bpy.data.meshes.new('Cube.026')
me_cube_026.from_pydata([(-1.2, -1.2, -1.2), (-1.2, -1.2, 1.2), (-1.2, 1.2, -1.2), (-1.2, 1.2, 1.2), (1.2, -1.2, -1.2), (1.2, -1.2, 1.2), (1.2, 1.2, -1.2), (1.2, 1.2, 1.2)], [], [(0, 1, 3, 2), (2, 3, 7, 6), (6, 7, 5, 4), (4, 5, 1, 0), (2, 6, 4, 0), (7, 3, 1, 5)])
_uv = me_cube_026.uv_layers.new(name='UVMap')
_uv.uv.foreach_set('vector', [0.375, 0.0, 0.625, 0.0, 0.625, 0.25, 0.375, 0.25, 0.375, 0.25, 0.625, 0.25, 0.625, 0.5, 0.375, 0.5, 0.375, 0.5, 0.625, 0.5, 0.625, 0.75, 0.375, 0.75, 0.375, 0.75, 0.625, 0.75, 0.625, 1.0, 0.375, 1.0, 0.125, 0.5, 0.375, 0.5, 0.375, 0.75, 0.125, 0.75, 0.625, 0.5, 0.875, 0.5, 0.875, 0.75, 0.625, 0.75])
me_cube_026.materials.append(mat_c4c6b8)
me_cube_026.update()
me_cube_027 = bpy.data.meshes.new('Cube.027')
me_cube_027.from_pydata([(-1.2, -1.2, -1.2), (-1.2, -1.2, 1.2), (-1.2, 1.2, -1.2), (-1.2, 1.2, 1.2), (1.2, -1.2, -1.2), (1.2, -1.2, 1.2), (1.2, 1.2, -1.2), (1.2, 1.2, 1.2)], [], [(0, 1, 3, 2), (2, 3, 7, 6), (6, 7, 5, 4), (4, 5, 1, 0), (2, 6, 4, 0), (7, 3, 1, 5)])
_uv = me_cube_027.uv_layers.new(name='UVMap')
_uv.uv.foreach_set('vector', [0.375, 0.0, 0.625, 0.0, 0.625, 0.25, 0.375, 0.25, 0.375, 0.25, 0.625, 0.25, 0.625, 0.5, 0.375, 0.5, 0.375, 0.5, 0.625, 0.5, 0.625, 0.75, 0.375, 0.75, 0.375, 0.75, 0.625, 0.75, 0.625, 1.0, 0.375, 1.0, 0.125, 0.5, 0.375, 0.5, 0.375, 0.75, 0.125, 0.75, 0.625, 0.5, 0.875, 0.5, 0.875, 0.75, 0.625, 0.75])
me_cube_027.materials.append(mat_c4c6b8)
me_cube_027.update()
me_cube_028 = bpy.data.meshes.new('Cube.028')
me_cube_028.from_pydata([(-1.2, -0.2282, -1.2), (-1.2, -0.2282, 1.2), (-1.2, 2.172, -1.2), (-1.2, 2.172, 1.2), (1.2, -0.2282, -1.2), (1.2, -0.2282, 1.2), (1.2, 2.172, -1.2), (1.2, 2.172, 1.2)], [], [(0, 1, 3, 2), (2, 3, 7, 6), (6, 7, 5, 4), (4, 5, 1, 0), (2, 6, 4, 0), (7, 3, 1, 5)])
_uv = me_cube_028.uv_layers.new(name='UVMap')
_uv.uv.foreach_set('vector', [0.375, 0.0, 0.625, 0.0, 0.625, 0.25, 0.375, 0.25, 0.375, 0.25, 0.625, 0.25, 0.625, 0.5, 0.375, 0.5, 0.375, 0.5, 0.625, 0.5, 0.625, 0.75, 0.375, 0.75, 0.375, 0.75, 0.625, 0.75, 0.625, 1.0, 0.375, 1.0, 0.125, 0.5, 0.375, 0.5, 0.375, 0.75, 0.125, 0.75, 0.625, 0.5, 0.875, 0.5, 0.875, 0.75, 0.625, 0.75])
me_cube_028.materials.append(mat_c4c6b8)
me_cube_028.update()
me_cylinder_019 = bpy.data.meshes.new('Cylinder.019')
me_cylinder_019.from_pydata([(0.0, 20.0, 0.0), (0.0, 20.0, 7.0), (14.14, 14.14, 0.0), (14.14, 14.14, 7.0), (20.0, 0.0, 0.0), (20.0, 0.0, 7.0), (14.14, -14.14, 0.0), (14.14, -14.14, 7.0), (0.0, -20.0, 0.0), (0.0, -20.0, 7.0), (-14.14, -14.14, 0.0), (-14.14, -14.14, 7.0), (-20.0, 0.0, 0.0), (-20.0, 0.0, 7.0), (-14.14, 14.14, 0.0), (-14.14, 14.14, 7.0)], [], [(0, 1, 3, 2), (2, 3, 5, 4), (4, 5, 7, 6), (6, 7, 9, 8), (8, 9, 11, 10), (10, 11, 13, 12), (3, 1, 15, 13, 11, 9, 7, 5), (12, 13, 15, 14), (14, 15, 1, 0), (0, 2, 4, 6, 8, 10, 12, 14)])
_uv = me_cylinder_019.uv_layers.new(name='UVMap')
_uv.uv.foreach_set('vector', [1.0, 0.5, 1.0, 1.0, 0.875, 1.0, 0.875, 0.5, 0.875, 0.5, 0.875, 1.0, 0.75, 1.0, 0.75, 0.5, 0.75, 0.5, 0.75, 1.0, 0.625, 1.0, 0.625, 0.5, 0.625, 0.5, 0.625, 1.0, 0.5, 1.0, 0.5, 0.5, 0.5, 0.5, 0.5, 1.0, 0.375, 1.0, 0.375, 0.5, 0.375, 0.5, 0.375, 1.0, 0.25, 1.0, 0.25, 0.5, 0.4197, 0.4197, 0.25, 0.49, 0.08029, 0.4197, 0.01, 0.25, 0.08029, 0.08029, 0.25, 0.01, 0.4197, 0.08029, 0.49, 0.25, 0.25, 0.5, 0.25, 1.0, 0.125, 1.0, 0.125, 0.5, 0.125, 0.5, 0.125, 1.0, 0.0, 1.0, 0.0, 0.5, 0.75, 0.49, 0.9197, 0.4197, 0.99, 0.25, 0.9197, 0.08029, 0.75, 0.01, 0.5803, 0.08029, 0.51, 0.25, 0.5803, 0.4197])
me_cylinder_019.materials.append(mat_94ad39)
me_cylinder_019.update()
me_cube_029 = bpy.data.meshes.new('Cube.029')
me_cube_029.from_pydata([(-2.261, -1.864, -1.661), (-2.261, -1.864, 2.339), (-2.261, 2.136, -1.661), (1.739, -1.864, -1.661), (1.739, -1.864, 2.339), (1.739, 2.136, -1.661), (1.739, 2.136, 2.339), (-2.261, -0.5005, 2.339), (-2.261, 2.136, 1.73), (-0.871, 2.136, 2.339)], [], [(5, 6, 4, 3), (3, 4, 1, 0), (2, 5, 3, 0), (8, 7, 9), (2, 8, 9, 6, 5), (0, 1, 7, 8, 2), (6, 9, 7, 1, 4)])
_uv = me_cube_029.uv_layers.new(name='UVMap')
_uv.uv.foreach_set('vector', [0.375, 0.5, 0.625, 0.5, 0.625, 0.75, 0.375, 0.75, 0.375, 0.75, 0.625, 0.75, 0.625, 1.0, 0.375, 1.0, 0.125, 0.5, 0.375, 0.5, 0.375, 0.75, 0.125, 0.75, 0.5869, 0.25, 0.625, 0.0852, 0.7881, 0.5, 0.375, 0.25, 0.5869, 0.25, 0.625, 0.3369, 0.625, 0.5, 0.375, 0.5, 0.375, 0.0, 0.625, 0.0, 0.625, 0.0852, 0.5869, 0.25, 0.375, 0.25, 0.625, 0.5, 0.7881, 0.5, 0.875, 0.6648, 0.875, 0.75, 0.625, 0.75])
me_cube_029.materials.append(mat_c4c6b8)
me_cube_029.update()
me_cylinder_024 = bpy.data.meshes.new('Cylinder.024')
me_cylinder_024.from_pydata([(0.0, 20.0, 0.0), (0.0, 20.0, 47.0), (14.14, 14.14, 0.0), (14.14, 14.14, 47.0), (20.0, 9.537e-07, 0.0), (20.0, 9.537e-07, 47.0), (14.14, -14.14, 0.0), (14.14, -14.14, 47.0), (0.0, -20.0, 0.0), (0.0, -20.0, 47.0), (-14.14, -14.14, 0.0), (-14.14, -14.14, 47.0), (-20.0, 9.537e-07, 0.0), (-20.0, 9.537e-07, 47.0), (-14.14, 14.14, 0.0), (-14.14, 14.14, 47.0)], [], [(0, 1, 3, 2), (2, 3, 5, 4), (4, 5, 7, 6), (6, 7, 9, 8), (8, 9, 11, 10), (10, 11, 13, 12), (3, 1, 15, 13, 11, 9, 7, 5), (12, 13, 15, 14), (14, 15, 1, 0), (0, 2, 4, 6, 8, 10, 12, 14)])
_uv = me_cylinder_024.uv_layers.new(name='UVMap')
_uv.uv.foreach_set('vector', [1.0, 0.5, 1.0, 1.0, 0.875, 1.0, 0.875, 0.5, 0.875, 0.5, 0.875, 1.0, 0.75, 1.0, 0.75, 0.5, 0.75, 0.5, 0.75, 1.0, 0.625, 1.0, 0.625, 0.5, 0.625, 0.5, 0.625, 1.0, 0.5, 1.0, 0.5, 0.5, 0.5, 0.5, 0.5, 1.0, 0.375, 1.0, 0.375, 0.5, 0.375, 0.5, 0.375, 1.0, 0.25, 1.0, 0.25, 0.5, 0.4197, 0.4197, 0.25, 0.49, 0.08029, 0.4197, 0.01, 0.25, 0.08029, 0.08029, 0.25, 0.01, 0.4197, 0.08029, 0.49, 0.25, 0.25, 0.5, 0.25, 1.0, 0.125, 1.0, 0.125, 0.5, 0.125, 0.5, 0.125, 1.0, 0.0, 1.0, 0.0, 0.5, 0.75, 0.49, 0.9197, 0.4197, 0.99, 0.25, 0.9197, 0.08029, 0.75, 0.01, 0.5803, 0.08029, 0.51, 0.25, 0.5803, 0.4197])
me_cylinder_024.materials.append(mat_94ad39)
me_cylinder_024.update()

# ---- objects
ob_sea_col = bpy.data.objects.new('sea-col', me_plane)
ob_lighthouse_col = bpy.data.objects.new('lighthouse-col', me_cylinder_001)
ob_railing = bpy.data.objects.new('railing', me_cylinder_004)
ob_bottom = bpy.data.objects.new('bottom', me_cylinder_020)
ob_top = bpy.data.objects.new('top', me_cylinder_021)
ob_glass = bpy.data.objects.new('glass', me_cylinder_022)
ob_center_colonly = bpy.data.objects.new('center-colonly', me_cylinder_023)
ob_ground_col = bpy.data.objects.new('ground-col', me_cylinder_002)
ob_ground_col_001 = bpy.data.objects.new('ground-col.001', me_cylinder_003)
ob_ground_col_002 = bpy.data.objects.new('ground-col.002', me_cylinder_005)
ob_beach_col = bpy.data.objects.new('beach-col', me_cylinder_006)
ob_beach_col_001 = bpy.data.objects.new('beach-col.001', me_cylinder_007)
ob_beach_col_002 = bpy.data.objects.new('beach-col.002', me_cylinder_008)
ob_ground_col_003 = bpy.data.objects.new('ground-col.003', me_cylinder_009)
ob_ground_col_004 = bpy.data.objects.new('ground-col.004', me_cylinder_010)
ob_ground_col_006 = bpy.data.objects.new('ground-col.006', me_cylinder_012)
ob_bridge_col = bpy.data.objects.new('bridge-col', me_cube)
ob_ground_col_005 = bpy.data.objects.new('ground-col.005', me_cylinder_013)
ob_bridge_col_001 = bpy.data.objects.new('bridge-col.001', me_cube_001)
ob_bridge_col_002 = bpy.data.objects.new('bridge-col.002', me_cube_002)
ob_bridge_col_003 = bpy.data.objects.new('bridge-col.003', me_cube_003)
ob_bridge_col_004 = bpy.data.objects.new('bridge-col.004', me_cube_004)
ob_bridge_col_005 = bpy.data.objects.new('bridge-col.005', me_cube_005)
ob_ground_col_007 = bpy.data.objects.new('ground-col.007', me_cylinder_014)
ob_rock_col = bpy.data.objects.new('rock-col', me_cube_007)
ob_rock_col_001 = bpy.data.objects.new('rock-col.001', me_cube_008)
ob_rock_col_002 = bpy.data.objects.new('rock-col.002', me_cube_009)
ob_rock_col_003 = bpy.data.objects.new('rock-col.003', me_cube_010)
ob_rock_col_004 = bpy.data.objects.new('rock-col.004', me_cube_011)
ob_rock_col_005 = bpy.data.objects.new('rock-col.005', me_cube_012)
ob_rock_col_006 = bpy.data.objects.new('rock-col.006', me_cube_013)
ob_rock_col_007 = bpy.data.objects.new('rock-col.007', me_cube_014)
ob_ground_col_008 = bpy.data.objects.new('ground-col.008', me_cylinder_016)
ob_ground_col_009 = bpy.data.objects.new('ground-col.009', me_cylinder_017)
ob_ground_col_010 = bpy.data.objects.new('ground-col.010', me_cylinder_018)
ob_rock_col_008 = bpy.data.objects.new('rock-col.008', me_cube_015)
ob_rock_col_009 = bpy.data.objects.new('rock-col.009', me_cube_016)
ob_rock_col_010 = bpy.data.objects.new('rock-col.010', me_cube_017)
ob_rock_col_011 = bpy.data.objects.new('rock-col.011', me_cube_018)
ob_rock_col_012 = bpy.data.objects.new('rock-col.012', me_cube_019)
ob_rock_col_014 = bpy.data.objects.new('rock-col.014', me_cube_021)
ob_rock_col_015 = bpy.data.objects.new('rock-col.015', me_cube_022)
ob_rock_col_016 = bpy.data.objects.new('rock-col.016', me_cube_023)
ob_rock_col_013 = bpy.data.objects.new('rock-col.013', me_cube_025)
ob_rock_col_018 = bpy.data.objects.new('rock-col.018', me_cube_026)
ob_rock_col_019 = bpy.data.objects.new('rock-col.019', me_cube_027)
ob_rock_col_020 = bpy.data.objects.new('rock-col.020', me_cube_028)
ob_ground_col_011 = bpy.data.objects.new('ground-col.011', me_cylinder_019)
ob_rock_col_017 = bpy.data.objects.new('rock-col.017', me_cube_029)
ob_ground_col_012 = bpy.data.objects.new('ground-col.012', me_cylinder_024)

# ---- transforms, parenting, visibility, modifiers, constraints
ob_sea_col.location = (0.0, 0.0, 0.0)
ob_lighthouse_col.location = (150.0, 0.0, 0.0)
ob_railing.parent = ob_lighthouse_col
ob_railing.location = (0.0, 0.0, 40.0)
ob_bottom.parent = ob_center_colonly
ob_bottom.matrix_parent_inverse = Matrix(((1.0, -0.0, 0.0, -0.0), (-0.0, 1.0, -0.0, 0.0), (0.0, -0.0, 0.5, -22.0), (-0.0, 0.0, -0.0, 1.0)))
ob_bottom.location = (0.0, 0.0, 45.0)
ob_bottom.hide_render = True
ob_top.parent = ob_center_colonly
ob_top.matrix_parent_inverse = Matrix(((1.0, -0.0, 0.0, -0.0), (-0.0, 1.0, -0.0, 0.0), (0.0, -0.0, 0.5, -22.0), (-0.0, 0.0, -0.0, 1.0)))
ob_top.location = (0.0, 0.0, 52.0)
ob_top.hide_render = True
ob_glass.parent = ob_center_colonly
ob_glass.matrix_parent_inverse = Matrix(((1.0, -0.0, 0.0, -0.0), (-0.0, 1.0, -0.0, 0.0), (0.0, -0.0, 0.5, -22.0), (-0.0, 0.0, -0.0, 1.0)))
ob_glass.location = (0.0, 0.0, 44.0)
ob_glass.scale = (1.0, 1.0, 2.0)
ob_glass.hide_render = True
ob_center_colonly.parent = ob_lighthouse_col
ob_center_colonly.location = (0.0, 0.0, 44.0)
ob_center_colonly.scale = (1.0, 1.0, 2.0)
ob_center_colonly.hide_render = True
ob_ground_col.location = (-20.0, 0.0, -1.0)
ob_ground_col_001.location = (-7.0, -16.0, -1.0)
ob_ground_col_002.location = (-2.0, 13.0, -1.0)
ob_ground_col_002.rotation_euler = (0.0, -0.0, -0.04304)
ob_beach_col.location = (-20.0, 0.0, -1.0)
ob_beach_col_001.location = (-7.0, -16.0, -1.0)
ob_beach_col_002.location = (-2.0, 13.0, -1.0)
ob_ground_col_003.location = (15.0, -2.0, -1.0)
ob_ground_col_003.rotation_euler = (0.0, -0.0, -0.04304)
ob_ground_col_004.location = (14.0, -30.0, -1.0)
ob_ground_col_004.rotation_euler = (0.0, -0.0, -0.04304)
ob_ground_col_006.location = (-7.0, -124.0, -1.0)
ob_ground_col_006.rotation_euler = (0.0, -0.0, -0.3921)
ob_bridge_col.location = (-7.0, -66.74, 25.0)
ob_ground_col_005.location = (-7.0, -47.26, -1.0)
ob_ground_col_005.rotation_euler = (0.0, -0.0, -0.3921)
ob_bridge_col_001.parent = ob_bridge_col
ob_bridge_col_001.matrix_parent_inverse = Matrix(((1.0, -0.0, 0.0, 7.0), (-0.0, 1.0, -0.0, 68.48), (-0.0, 0.0, 1.0, -25.0), (-0.0, 0.0, -0.0, 1.0)))
ob_bridge_col_001.location = (-7.0, -70.17, 24.79)
ob_bridge_col_001.rotation_euler = (0.2381, -0.0, 0.0)
ob_bridge_col_002.parent = ob_bridge_col
ob_bridge_col_002.matrix_parent_inverse = Matrix(((1.0, -0.0, 0.0, 7.0), (-0.0, 1.0, -0.0, 68.48), (-0.0, 0.0, 1.0, -25.0), (-0.0, 0.0, -0.0, 1.0)))
ob_bridge_col_002.location = (-7.0, -71.52, 24.12)
ob_bridge_col_002.rotation_euler = (0.6811, -0.0, 0.0)
ob_bridge_col_003.parent = ob_ground_col_006
ob_bridge_col_003.matrix_parent_inverse = Matrix(((0.9241, -0.3821, 0.0, -50.47), (0.3821, 0.9241, -0.0, 140.4), (-0.0, -0.0, 1.0, 1.0), (-0.0, 0.0, -0.0, 1.0)))
ob_bridge_col_003.location = (-7.0, -129.5, 25.0)
ob_bridge_col_003.rotation_euler = (0.0, 0.0, -3.142)
ob_bridge_col_004.parent = ob_bridge_col_003
ob_bridge_col_004.matrix_parent_inverse = Matrix(((-1.0, -3.894e-07, 0.0, -7.0), (3.894e-07, -1.0, -0.0, -129.5), (-0.0, 0.0, 1.0, -25.0), (-0.0, 0.0, -0.0, 1.0)))
ob_bridge_col_004.location = (-7.0, -127.8, 24.79)
ob_bridge_col_004.rotation_euler = (0.2381, -4.992e-15, -3.142)
ob_bridge_col_005.parent = ob_bridge_col_003
ob_bridge_col_005.matrix_parent_inverse = Matrix(((-1.0, -3.894e-07, 0.0, -7.0), (3.894e-07, -1.0, -0.0, -129.5), (-0.0, 0.0, 1.0, -25.0), (-0.0, 0.0, -0.0, 1.0)))
ob_bridge_col_005.location = (-7.0, -126.5, 24.12)
ob_bridge_col_005.rotation_euler = (0.6811, 1.352e-14, -3.142)
ob_ground_col_007.location = (31.0, -53.0, -1.0)
ob_ground_col_007.rotation_euler = (0.0, -0.0, -0.3921)
ob_rock_col.location = (-9.711, -16.0, 7.48)
ob_rock_col.rotation_euler = (-0.07655, -0.04819, 0.0)
ob_rock_col_001.location = (-14.25, -19.35, 5.436)
ob_rock_col_001.rotation_euler = (0.03676, -0.1197, -0.005461)
ob_rock_col_002.location = (-54.0, -48.0, 7.48)
ob_rock_col_002.rotation_euler = (-0.07655, -0.04819, 0.0)
ob_rock_col_003.location = (-46.0, -40.0, 7.48)
ob_rock_col_003.rotation_euler = (-0.07655, -0.04819, 0.0)
ob_rock_col_004.location = (0.0, 27.0, 12.7)
ob_rock_col_004.rotation_euler = (-0.03496, 0.02354, 1.254)
ob_rock_col_005.location = (6.199, 23.41, 11.13)
ob_rock_col_005.rotation_euler = (0.03676, -0.1197, 0.5015)
ob_rock_col_006.location = (-7.0, 25.0, 12.05)
ob_rock_col_006.rotation_euler = (0.1516, -0.04056, 1.333)
ob_rock_col_007.location = (-13.38, 22.04, 11.88)
ob_rock_col_007.rotation_euler = (0.01875, 0.03666, 2.218)
ob_ground_col_008.location = (38.0, -80.0, -1.0)
ob_ground_col_008.rotation_euler = (0.0, -0.0, -0.04304)
ob_ground_col_009.location = (46.0, -61.0, -1.0)
ob_ground_col_009.rotation_euler = (0.0, -0.0, 0.7184)
ob_ground_col_010.location = (58.0, -44.0, -1.0)
ob_ground_col_010.rotation_euler = (0.005282, 0.003022, -0.3923)
ob_rock_col_008.location = (17.05, -77.77, 25.85)
ob_rock_col_008.rotation_euler = (0.03778, -0.04049, 0.7708)
ob_rock_col_009.location = (12.8, -74.61, 25.28)
ob_rock_col_009.rotation_euler = (-0.1238, -0.3612, 0.8271)
ob_rock_col_010.location = (22.88, -80.58, 27.33)
ob_rock_col_011.location = (39.03, -81.67, 28.82)
ob_rock_col_012.location = (45.6, -77.6, 31.29)
ob_rock_col_012.rotation_euler = (0.0, -0.0, 0.7854)
ob_rock_col_014.location = (57.09, -65.79, 35.19)
ob_rock_col_014.rotation_euler = (0.0, -0.0, 0.7854)
ob_rock_col_015.location = (14.46, -76.62, 25.83)
ob_rock_col_015.rotation_euler = (-0.03422, -0.05128, 0.7824)
ob_rock_col_016.location = (25.72, -80.58, 27.06)
ob_rock_col_016.rotation_euler = (0.0434, 0.1264, 0.004615)
ob_rock_col_013.location = (55.01, -67.88, 35.19)
ob_rock_col_013.rotation_euler = (0.0, -0.0, 0.7854)
ob_rock_col_018.location = (47.58, -75.62, 31.29)
ob_rock_col_018.rotation_euler = (0.03947, 0.05041, 0.7806)
ob_rock_col_019.location = (43.59, -79.23, 30.79)
ob_rock_col_019.rotation_euler = (0.1146, -0.1505, 0.8068)
ob_rock_col_020.location = (41.92, -81.18, 29.87)
ob_rock_col_020.rotation_euler = (0.05934, -0.2417, 0.3593)
ob_ground_col_011.location = (25.0, -67.0, -1.0)
ob_ground_col_011.rotation_euler = (0.0, -0.0, 1.155)
ob_rock_col_017.location = (37.0, -85.74, 16.1)
ob_rock_col_017.rotation_euler = (0.1135, 0.04269, 1.521)
ob_ground_col_012.location = (19.0, -125.0, -1.0)
ob_ground_col_012.rotation_euler = (0.0, -0.0, -0.3921)

# ---- collection membership
col_collection.objects.link(ob_sea_col)
col_collection.objects.link(ob_lighthouse_col)
col_collection.objects.link(ob_railing)
col_collection.objects.link(ob_bottom)
col_collection.objects.link(ob_top)
col_collection.objects.link(ob_glass)
col_collection.objects.link(ob_center_colonly)
col_collection.objects.link(ob_ground_col)
col_collection.objects.link(ob_ground_col_001)
col_collection.objects.link(ob_ground_col_002)
col_collection.objects.link(ob_beach_col)
col_collection.objects.link(ob_beach_col_001)
col_collection.objects.link(ob_beach_col_002)
col_collection.objects.link(ob_ground_col_003)
col_collection.objects.link(ob_ground_col_004)
col_collection.objects.link(ob_ground_col_006)
col_collection.objects.link(ob_bridge_col)
col_collection.objects.link(ob_ground_col_005)
col_collection.objects.link(ob_bridge_col_001)
col_collection.objects.link(ob_bridge_col_002)
col_collection.objects.link(ob_bridge_col_003)
col_collection.objects.link(ob_bridge_col_004)
col_collection.objects.link(ob_bridge_col_005)
col_collection.objects.link(ob_ground_col_007)
col_collection.objects.link(ob_rock_col)
col_collection.objects.link(ob_rock_col_001)
col_collection.objects.link(ob_rock_col_002)
col_collection.objects.link(ob_rock_col_003)
col_collection.objects.link(ob_rock_col_004)
col_collection.objects.link(ob_rock_col_005)
col_collection.objects.link(ob_rock_col_006)
col_collection.objects.link(ob_rock_col_007)
col_collection.objects.link(ob_ground_col_008)
col_collection.objects.link(ob_ground_col_009)
col_collection.objects.link(ob_ground_col_010)
col_collection.objects.link(ob_rock_col_008)
col_collection.objects.link(ob_rock_col_009)
col_collection.objects.link(ob_rock_col_010)
col_collection.objects.link(ob_rock_col_011)
col_collection.objects.link(ob_rock_col_012)
col_collection.objects.link(ob_rock_col_014)
col_collection.objects.link(ob_rock_col_015)
col_collection.objects.link(ob_rock_col_016)
col_collection.objects.link(ob_rock_col_013)
col_collection.objects.link(ob_rock_col_018)
col_collection.objects.link(ob_rock_col_019)
col_collection.objects.link(ob_rock_col_020)
col_collection.objects.link(ob_ground_col_011)
col_collection.objects.link(ob_rock_col_017)
col_collection.objects.link(ob_ground_col_012)

# ---- scene / render settings (as saved in the file)
scene.frame_start = 1; scene.frame_end = 250; scene.frame_set(1)
scene.render.engine = 'BLENDER_EEVEE_NEXT'
bpy.context.view_layer.update()

# ---- added for rendering (the .blend has no active camera and no usable light): camera, sun
cam_auto = bpy.data.cameras.new('AutoCamera')
cam_auto.lens = 50.0
cam_auto.sensor_width = 36.0
cam_auto.clip_end = 6089.95
ob_auto_camera = bpy.data.objects.new('AutoCamera', cam_auto)
scene.collection.objects.link(ob_auto_camera)
ob_auto_camera.location = (377.007, -441.971, 277.606)
ob_auto_camera.rotation_euler = (1.09748, -7.21219e-08, 0.694738)
scene.camera = ob_auto_camera
light_auto_sun = bpy.data.lights.new('AutoSun', 'SUN')
light_auto_sun.energy = 3.0
light_auto_sun.angle = 0.0523599
ob_auto_sun = bpy.data.objects.new('AutoSun', light_auto_sun)
scene.collection.objects.link(ob_auto_sun)
ob_auto_sun.rotation_euler = (0.872665, 0.174533, 0.523599)
bpy.context.view_layer.update()
